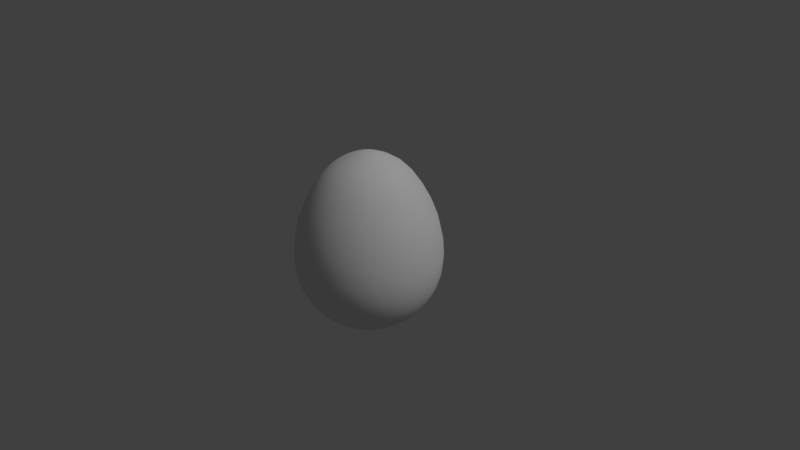 # Source: egg2easter.blend  (saved by Blender 2.79.0; exported with 4.5.12 LTS)
import bpy
from mathutils import Matrix  # noqa: F401  (used for matrix-valued properties, if any)

bpy.ops.wm.read_factory_settings(use_empty=True)
scene = bpy.context.scene
scene.name = 'Scene'

# ---- collections
col_collection_1 = bpy.data.collections.new('Collection 1'); scene.collection.children.link(col_collection_1)

# ---- materials (node trees are filled in below, after node groups)
mat_egg = bpy.data.materials.new('egg')
mat_egg.alpha_threshold = 0.0
mat_egg.use_transparent_shadow = False
mat_egg.roughness = 0.5
mat_egg.specular_intensity = 0.025

# ---- material node trees

# ---- world
world_world = bpy.data.worlds.new('World'); scene.world = world_world
world_world.color = (0.05088, 0.05088, 0.05088)
world_world.use_sun_shadow = False
world_world.sun_shadow_jitter_overblur = 0.0
world_world.cycles.sampling_method = 'MANUAL'

# ---- cameras
cam_camera = bpy.data.cameras.new('Camera')
cam_camera.clip_end = 100.0
cam_camera.lens = 35.0
cam_camera.sensor_width = 32.0
cam_camera.sensor_height = 18.0
cam_camera.ortho_scale = 7.314
cam_camera.dof.focus_distance = 0.0
cam_camera.dof.aperture_fstop = 128.0

# ---- lights
light_lamp = bpy.data.lights.new('Lamp', 'SUN')
light_lamp.transmission_factor = 0.0
light_lamp.cutoff_distance = 30.0
light_lamp.angle = 0.1993
light_lamp.energy = 1.0
light_lamp.shadow_buffer_clip_start = 1.001
light_lamp.shadow_soft_size = 0.1
light_lamp.shadow_cascade_max_distance = 1000.0

# ---- meshes
me_sphere = bpy.data.meshes.new('Sphere')
me_sphere.from_pydata([(0.04882, 0.2454, -0.9493), (0.156, 0.7845, -0.5449), (0.1841, 0.9253, 0.2538), (0.06303, 0.3169, 1.307), (0.1043, 0.5242, -0.8155), (0.1841, 0.9253, -0.1913), (0.156, 0.7845, 0.7324), (0.02441, 0.1227, 1.387), (0.2969, 0.4444, -0.8155), (0.5242, 0.7845, -0.1913), (0.4444, 0.665, 0.7324), (0.06951, 0.104, 1.387), (0.139, 0.2081, -0.9493), (0.4444, 0.665, -0.5449), (0.5242, 0.7845, 0.2538), (0.1795, 0.2686, 1.307), (0.7845, 0.5242, -0.1913), (0.665, 0.4444, 0.7324), (0.104, 0.06951, 1.387), (0.2081, 0.139, -0.9493), (0.665, 0.4444, -0.5449), (0.7845, 0.5242, 0.2538), (0.2686, 0.1795, 1.307), (0.4444, 0.2969, -0.8155), (0.2454, 0.04882, -0.9493), (0.7845, 0.156, -0.5449), (0.9253, 0.1841, 0.2538), (0.3169, 0.06303, 1.307), (0.5242, 0.1043, -0.8155), (0.9253, 0.1841, -0.1913), (0.7845, 0.156, 0.7324), (0.1227, 0.02441, 1.387), (0.9253, -0.1841, 0.2538), (0.3169, -0.06303, 1.307), (0.5242, -0.1043, -0.8155), (0.9253, -0.1841, -0.1913), (0.7845, -0.156, 0.7324), (0.1227, -0.02441, 1.387), (0.2454, -0.04882, -0.9493), (0.7845, -0.156, -0.5449), (0.4444, -0.2969, -0.8155), (0.7845, -0.5242, -0.1913), (0.665, -0.4444, 0.7324), (0.104, -0.06951, 1.387), (0.2081, -0.139, -0.9493), (0.665, -0.4444, -0.5449), (0.7845, -0.5242, 0.2538), (0.2686, -0.1795, 1.307), (0.4444, -0.665, 0.7324), (0.06951, -0.104, 1.387), (0.139, -0.2081, -0.9493), (0.4444, -0.665, -0.5449), (0.5242, -0.7845, 0.2538), (0.1795, -0.2686, 1.307), (0.2969, -0.4444, -0.8155), (0.5242, -0.7845, -0.1913), (0.04882, -0.2454, -0.9493), (0.156, -0.7845, -0.5449), (0.1841, -0.9253, 0.2538), (0.06303, -0.3169, 1.307), (0.1043, -0.5242, -0.8155), (0.1841, -0.9253, -0.1913), (0.156, -0.7845, 0.7324), (0.02441, -0.1227, 1.387), (-0.06303, -0.3169, 1.307), (-0.1043, -0.5242, -0.8155), (-0.1841, -0.9253, -0.1913), (-0.156, -0.7845, 0.7324), (-0.02441, -0.1227, 1.387), (-0.04882, -0.2454, -0.9493), (-0.156, -0.7845, -0.5449), (-0.1841, -0.9253, 0.2538), (-0.2969, -0.4444, -0.8155), (-0.5242, -0.7845, -0.1913), (-0.4444, -0.665, 0.7324), (-0.06951, -0.104, 1.387), (-0.139, -0.2081, -0.9493), (-0.4444, -0.665, -0.5449), (-0.5242, -0.7845, 0.2538), (-0.1795, -0.2686, 1.307), (-0.104, -0.06951, 1.387), (-0.2081, -0.139, -0.9493), (-0.665, -0.4444, -0.5449), (-0.7845, -0.5242, 0.2538), (-0.2686, -0.1795, 1.307), (-0.4444, -0.2969, -0.8155), (-0.7845, -0.5242, -0.1913), (-0.665, -0.4444, 0.7324), (-0.7845, -0.156, -0.5449), (-0.9253, -0.1841, 0.2538), (-0.3169, -0.06303, 1.307), (-0.5242, -0.1043, -0.8155), (-0.9253, -0.1841, -0.1913), (-0.7845, -0.156, 0.7324), (-0.1227, -0.02441, 1.387), (-0.2454, -0.04882, -0.9493), (-0.5242, 0.1043, -0.8155), (-0.9253, 0.1841, -0.1913), (-0.7845, 0.156, 0.7324), (-0.1227, 0.02441, 1.387), (-0.2454, 0.04882, -0.9493), (-0.7845, 0.156, -0.5449), (-0.9253, 0.1841, 0.2538), (-0.3169, 0.06303, 1.307), (-0.7845, 0.5242, -0.1913), (-0.665, 0.4444, 0.7324), (-0.104, 0.06951, 1.387), (-0.2081, 0.139, -0.9493), (-0.665, 0.4444, -0.5449), (-0.7845, 0.5242, 0.2538), (-0.2686, 0.1795, 1.307), (-0.4444, 0.2969, -0.8155), (-0.139, 0.2081, -0.9493), (-0.4444, 0.665, -0.5449), (-0.5242, 0.7845, 0.2538), (-0.1795, 0.2686, 1.307), (-0.2969, 0.4444, -0.8155), (-0.5242, 0.7845, -0.1913), (-0.4444, 0.665, 0.7324), (-0.06951, 0.104, 1.387), (-0.1841, 0.9253, 0.2538), (-0.06303, 0.3169, 1.307), (-0.1043, 0.5242, -0.8155), (-0.1841, 0.9253, -0.1913), (-0.156, 0.7845, 0.7324), (-0.02441, 0.1227, 1.387), (-0.04882, 0.2454, -0.9493), (-0.156, 0.7845, -0.5449), (-0.1124, 0.5649, 1.099), (-0.32, 0.4789, 1.099), (-0.4789, 0.32, 1.099), (-0.5649, 0.1124, 1.099), (-0.5649, -0.1124, 1.099), (-0.4789, -0.32, 1.099), (-0.32, -0.4789, 1.099), (-0.1124, -0.5649, 1.099), (0.1124, -0.5649, 1.099), (0.32, -0.4789, 1.099), (0.4789, -0.32, 1.099), (0.5649, -0.1124, 1.099), (0.5649, 0.1124, 1.099), (0.4789, 0.32, 1.099), (0.32, 0.4789, 1.099), (0.1124, 0.5649, 1.099), (4.843e-08, 0.5761, 1.099), (6.706e-08, 0.8, 0.7324), (7.823e-08, 0.9436, 0.2538), (7.823e-08, 0.9436, -0.1913), (6.706e-08, 0.8, -0.5449), (0.2205, 0.5323, 1.099), (0.3061, 0.7391, 0.7324), (0.3611, 0.8718, 0.2538), (0.3611, 0.8718, -0.1913), (0.3061, 0.7391, -0.5449), (0.2046, 0.4938, -0.8155), (0.1327, 0.6672, -0.6937), (0.1734, 0.8718, -0.3754), (0.1877, 0.9436, 0.01562), (0.1734, 0.8718, 0.5004), (0.1348, 0.6774, 0.9364), (0.04017, 0.2019, 1.36), (0.07721, 0.07721, 1.39), (0.4074, 0.4074, 1.099), (0.5657, 0.5657, 0.7324), (0.6672, 0.6672, 0.2538), (0.6672, 0.6672, -0.1913), (0.5657, 0.5657, -0.5449), (0.378, 0.378, -0.8155), (0.2132, 0.3191, -0.9031), (0.378, 0.5657, -0.6937), (0.4938, 0.7391, -0.3754), (0.5345, 0.8, 0.01562), (0.4938, 0.7391, 0.5004), (0.3837, 0.5743, 0.9364), (0.1144, 0.1712, 1.36), (0.5323, 0.2205, 1.099), (0.7391, 0.3061, 0.7324), (0.8718, 0.3611, 0.2538), (0.8718, 0.3611, -0.1913), (0.7391, 0.3061, -0.5449), (0.4938, 0.2046, -0.8155), (0.7391, 0.4938, -0.3754), (0.8, 0.5345, 0.01562), (0.7391, 0.4938, 0.5004), (0.5743, 0.3837, 0.9364), (0.1712, 0.1144, 1.36), (0.3191, 0.2132, -0.9031), (0.5657, 0.378, -0.6937), (0.5761, 8.754e-08, 1.099), (0.8, 4.47e-08, 0.7324), (0.9436, 1.118e-08, 0.2538), (0.9436, 1.118e-08, -0.1913), (0.8, 4.47e-08, -0.5449), (0.5345, 6.519e-08, -0.8155), (0.3765, 0.07488, -0.9031), (0.6672, 0.1327, -0.6937), (0.8718, 0.1734, -0.3754), (0.9436, 0.1877, 0.01562), (0.8718, 0.1734, 0.5004), (0.6774, 0.1348, 0.9364), (0.2019, 0.04017, 1.36), (0.5323, -0.2205, 1.099), (0.7391, -0.3061, 0.7324), (0.8718, -0.3611, 0.2538), (0.8718, -0.3611, -0.1913), (0.7391, -0.3061, -0.5449), (0.4938, -0.2046, -0.8155), (0.9436, -0.1877, 0.01562), (0.8718, -0.1734, 0.5004), (0.6774, -0.1348, 0.9364), (0.2019, -0.04016, 1.36), (0.3765, -0.07488, -0.9031), (0.6672, -0.1327, -0.6937), (0.8718, -0.1734, -0.3754), (0.4074, -0.4074, 1.099), (0.5657, -0.5657, 0.7324), (0.6672, -0.6672, 0.2538), (0.6672, -0.6672, -0.1913), (0.5657, -0.5657, -0.5449), (0.378, -0.378, -0.8155), (0.3191, -0.2132, -0.9031), (0.5657, -0.378, -0.6937), (0.7391, -0.4938, -0.3754), (0.8, -0.5345, 0.01562), (0.7391, -0.4938, 0.5004), (0.5743, -0.3837, 0.9364), (0.1712, -0.1144, 1.36), (0.2205, -0.5323, 1.099), (0.3061, -0.7391, 0.7324), (0.3611, -0.8718, 0.2538), (0.3611, -0.8718, -0.1913), (0.3061, -0.7391, -0.5449), (0.2046, -0.4938, -0.8155), (0.4938, -0.7391, 0.5004), (0.3837, -0.5743, 0.9364), (0.1144, -0.1712, 1.36), (0.2132, -0.3191, -0.9031), (0.378, -0.5657, -0.6937), (0.4938, -0.7391, -0.3754), (0.5345, -0.8, 0.01562), (-2.049e-07, -0.5761, 1.099), (-2.757e-07, -0.8, 0.7324), (-3.055e-07, -0.9436, 0.2538), (-3.055e-07, -0.9436, -0.1913), (-2.757e-07, -0.8, -0.5449), (-2.086e-07, -0.5345, -0.8155), (0.07488, -0.3765, -0.9031), (0.1327, -0.6672, -0.6937), (0.1734, -0.8718, -0.3754), (0.1877, -0.9436, 0.01562), (0.1734, -0.8718, 0.5004), (0.1348, -0.6774, 0.9364), (0.04017, -0.2019, 1.36), (-0.2205, -0.5323, 1.099), (-0.3061, -0.7391, 0.7324), (-0.3611, -0.8718, 0.2538), (-0.3611, -0.8718, -0.1913), (-0.3061, -0.7391, -0.5449), (-0.2046, -0.4938, -0.8155), (-0.1348, -0.6774, 0.9364), (-0.04017, -0.2019, 1.36), (-0.07488, -0.3765, -0.9031), (-0.1327, -0.6672, -0.6937), (-0.1734, -0.8718, -0.3754), (-0.1877, -0.9436, 0.01562), (-0.1734, -0.8718, 0.5004), (-0.4074, -0.4074, 1.099), (-0.5657, -0.5657, 0.7324), (-0.6672, -0.6672, 0.2538), (-0.6672, -0.6672, -0.1913), (-0.5657, -0.5657, -0.5449), (-0.378, -0.378, -0.8155), (-0.1544, -0.1544, -0.9556), (-0.2132, -0.3191, -0.9031), (-0.378, -0.5657, -0.6937), (-0.4938, -0.7391, -0.3754), (-0.5345, -0.8, 0.01562), (-0.4938, -0.7391, 0.5004), (-0.3837, -0.5743, 0.9364), (-0.1144, -0.1712, 1.36), (-0.5323, -0.2205, 1.099), (-0.7391, -0.3061, 0.7324), (-0.8718, -0.3611, 0.2538), (-0.8718, -0.3611, -0.1913), (-0.7391, -0.3061, -0.5449), (-0.4938, -0.2046, -0.8155), (-0.1712, -0.1144, 1.36), (-0.3191, -0.2132, -0.9031), (-0.5657, -0.378, -0.6937), (-0.7391, -0.4938, -0.3754), (-0.8, -0.5345, 0.01562), (-0.7391, -0.4938, 0.5004), (-0.5743, -0.3837, 0.9364), (-0.5761, 4.135e-07, 1.099), (-0.8, 4.955e-07, 0.7324), (-0.9436, 5.551e-07, 0.2538), (-0.9436, 5.551e-07, -0.1913), (-0.8, 4.955e-07, -0.5449), (-0.5345, 4.042e-07, -0.8155), (-0.6672, -0.1327, -0.6937), (-0.8718, -0.1734, -0.3754), (-0.9436, -0.1877, 0.01562), (-0.8718, -0.1734, 0.5004), (-0.6774, -0.1348, 0.9364), (-0.2019, -0.04016, 1.36), (-0.3765, -0.07488, -0.9031), (-0.5323, 0.2205, 1.099), (-0.7391, 0.3061, 0.7324), (-0.8718, 0.3611, 0.2538), (-0.8718, 0.3611, -0.1913), (-0.7391, 0.3061, -0.5449), (-0.4938, 0.2046, -0.8155), (-0.3765, 0.07488, -0.9031), (-0.6672, 0.1327, -0.6937), (-0.8718, 0.1734, -0.3754), (-0.9436, 0.1877, 0.01562), (-0.8718, 0.1734, 0.5004), (-0.6774, 0.1348, 0.9364), (-0.2019, 0.04017, 1.36), (-0.4074, 0.4074, 1.099), (-0.5657, 0.5657, 0.7324), (-0.6672, 0.6673, 0.2538), (-0.6672, 0.6673, -0.1913), (-0.5657, 0.5657, -0.5449), (-0.378, 0.378, -0.8155), (-0.7391, 0.4938, -0.3754), (-0.8, 0.5345, 0.01562), (-0.7391, 0.4938, 0.5004), (-0.5743, 0.3837, 0.9364), (-0.1712, 0.1144, 1.36), (-0.3191, 0.2132, -0.9031), (-0.5657, 0.378, -0.6937), (-0.2205, 0.5323, 1.099), (-0.3061, 0.7391, 0.7324), (-0.3611, 0.8718, 0.2538), (-0.3611, 0.8718, -0.1913), (-0.3061, 0.7391, -0.5449), (-0.2046, 0.4938, -0.8155), (-0.2132, 0.3191, -0.9031), (-0.378, 0.5657, -0.6937), (-0.4938, 0.7391, -0.3754), (-0.5345, 0.8, 0.01562), (-0.4938, 0.7391, 0.5004), (-0.3837, 0.5743, 0.9364), (-0.1144, 0.1712, 1.36), (-0.07488, 0.3765, -0.9031), (-3.818e-08, 0.1092, 1.39), (1.229e-07, 0.5345, -0.8155), (1.071e-07, 0.2184, -0.9556), (0.04178, 0.1009, 1.39), (0.08357, 0.2018, -0.9556), (0.07488, 0.3765, -0.9031), (0.1544, 0.1544, -0.9556), (0.1009, 0.04178, 1.39), (0.2018, 0.08357, -0.9556), (0.1092, 1.066e-07, 1.39), (0.2184, 9.872e-08, -0.9556), (0.1009, -0.04178, 1.39), (0.2018, -0.08357, -0.9556), (0.07721, -0.07721, 1.39), (0.1544, -0.1544, -0.9556), (0.04178, -0.1009, 1.39), (0.08357, -0.2018, -0.9556), (-6.566e-08, -0.1092, 1.39), (-9.313e-08, -0.2184, -0.9556), (-0.04178, -0.1009, 1.39), (-0.08357, -0.2018, -0.9556), (-0.07721, -0.07721, 1.39), (-0.1009, -0.04178, 1.39), (-0.2018, -0.08357, -0.9556), (-0.1092, 1.406e-07, 1.39), (-0.2184, 2.58e-07, -0.9556), (-0.1009, 0.04178, 1.39), (-0.2018, 0.08357, -0.9556), (-0.07721, 0.07721, 1.39), (-0.1544, 0.1544, -0.9556), (-0.04178, 0.1009, 1.39), (-0.08357, 0.2018, -0.9556), (-0.1877, 0.9436, 0.01562), (-0.1734, 0.8718, 0.5004), (-0.1348, 0.6774, 0.9364), (-0.04017, 0.2019, 1.36), (-0.1327, 0.6672, -0.6937), (-0.1734, 0.8718, -0.3754), (2.235e-08, 0.3231, 1.307), (0.1237, 0.2985, 1.307), (0.2285, 0.2285, 1.307), (0.2985, 0.1237, 1.307), (0.3231, 1.285e-07, 1.307), (0.2985, -0.1237, 1.307), (0.2285, -0.2285, 1.307), (0.1237, -0.2985, 1.307), (-9.313e-08, -0.3231, 1.307), (-0.1237, -0.2985, 1.307), (-0.2285, -0.2285, 1.307), (-0.2985, -0.1237, 1.307), (-0.3231, 2.794e-07, 1.307), (-0.2985, 0.1237, 1.307), (-0.2285, 0.2285, 1.307), (-0.1237, 0.2985, 1.307), (-0.08857, 0.4453, 1.222), (-0.2522, 0.3775, 1.222), (-0.3775, 0.2522, 1.222), (-0.4453, 0.08857, 1.222), (-0.4453, -0.08857, 1.222), (-0.3775, -0.2522, 1.222), (-0.2522, -0.3775, 1.222), (-0.08857, -0.4453, 1.222), (0.08857, -0.4453, 1.222), (0.2522, -0.3775, 1.222), (0.3775, -0.2522, 1.222), (0.4453, -0.08857, 1.222), (0.4453, 0.08857, 1.222), (0.3775, 0.2522, 1.222), (0.2522, 0.3775, 1.222), (0.08857, 0.4453, 1.222), (5.351e-10, 0.2019, 1.361), (5.867e-08, 0.6908, 0.9364), (7.078e-08, 0.8891, 0.5004), (8.196e-08, 0.9623, 0.01562), (7.078e-08, 0.8891, -0.3754), (7.637e-08, 0.6805, -0.6937), (0.07728, 0.1866, 1.361), (0.2644, 0.6383, 0.9364), (0.3402, 0.8214, 0.5004), (0.3683, 0.8891, 0.01562), (0.3402, 0.8214, -0.3754), (0.2604, 0.6287, -0.6937), (0.1439, 0.3473, -0.9047), (-9.549e-08, 5.68e-08, 1.408), (0.1428, 0.1428, 1.361), (0.4885, 0.4885, 0.9364), (0.6287, 0.6287, 0.5004), (0.6805, 0.6805, 0.01562), (0.6287, 0.6287, -0.3754), (0.4812, 0.4812, -0.6937), (0.2658, 0.2658, -0.9047), (0.1866, 0.07728, 1.361), (0.6383, 0.2644, 0.9364), (0.8214, 0.3402, 0.5004), (0.8891, 0.3683, 0.01562), (0.8214, 0.3402, -0.3754), (0.6287, 0.2604, -0.6937), (0.3473, 0.1439, -0.9047), (0.2019, 1.346e-07, 1.361), (0.6908, 6.861e-08, 0.9364), (0.8891, 2.065e-08, 0.5004), (0.9623, 1.133e-08, 0.01562), (0.8891, 2.065e-08, -0.3754), (0.6804, 6.349e-08, -0.6937), (0.3759, 7.106e-08, -0.9047), (0.1866, -0.07728, 1.361), (0.6383, -0.2644, 0.9364), (0.8214, -0.3402, 0.5004), (0.8891, -0.3683, 0.01562), (0.8214, -0.3402, -0.3754), (0.6287, -0.2604, -0.6937), (0.3473, -0.1439, -0.9047), (0.1428, -0.1428, 1.361), (0.4885, -0.4885, 0.9364), (0.6287, -0.6287, 0.5004), (0.6804, -0.6804, 0.01562), (0.6287, -0.6287, -0.3754), (0.4812, -0.4812, -0.6937), (0.2658, -0.2658, -0.9047), (0.07728, -0.1866, 1.361), (0.2644, -0.6383, 0.9364), (0.3402, -0.8214, 0.5004), (0.3683, -0.8891, 0.01562), (0.3402, -0.8214, -0.3754), (0.2604, -0.6287, -0.6937), (0.1439, -0.3473, -0.9047), (-5.79e-08, -0.2019, 1.361), (-2.491e-07, -0.6908, 0.9364), (-2.906e-07, -0.8891, 0.5004), (-3.12e-07, -0.9623, 0.01562), (-2.906e-07, -0.8891, -0.3754), (-2.496e-07, -0.6804, -0.6937), (-1.542e-07, -0.3759, -0.9047), (-0.07728, -0.1866, 1.361), (-0.2644, -0.6383, 0.9364), (-0.3402, -0.8214, 0.5004), (-0.3683, -0.8891, 0.01562), (-0.3402, -0.8214, -0.3754), (-0.2604, -0.6287, -0.6937), (-0.1439, -0.3473, -0.9047), (-0.1428, -0.1428, 1.361), (-0.4885, -0.4885, 0.9364), (-0.6287, -0.6287, 0.5004), (-0.6805, -0.6804, 0.01562), (-0.6287, -0.6287, -0.3754), (-0.4812, -0.4812, -0.6937), (-0.2658, -0.2658, -0.9047), (-1.601e-10, 1.535e-07, -0.9921), (-0.1866, -0.07728, 1.361), (-0.6383, -0.2644, 0.9364), (-0.8214, -0.3402, 0.5004), (-0.8891, -0.3683, 0.01562), (-0.8214, -0.3402, -0.3754), (-0.6287, -0.2604, -0.6937), (-0.3473, -0.1439, -0.9047), (-0.2019, 2.095e-07, 1.361), (-0.6908, 4.654e-07, 0.9364), (-0.8891, 5.17e-07, 0.5004), (-0.9623, 5.739e-07, 0.01562), (-0.8891, 5.17e-07, -0.3754), (-0.6804, 4.64e-07, -0.6937), (-0.3759, 3.328e-07, -0.9047), (-0.1866, 0.07728, 1.361), (-0.6383, 0.2644, 0.9364), (-0.8214, 0.3402, 0.5004), (-0.8891, 0.3683, 0.01562), (-0.8214, 0.3402, -0.3754), (-0.6287, 0.2604, -0.6937), (-0.3473, 0.1439, -0.9047), (-0.1428, 0.1428, 1.361), (-0.4885, 0.4885, 0.9364), (-0.6287, 0.6287, 0.5004), (-0.6804, 0.6805, 0.01562), (-0.6287, 0.6287, -0.3754), (-0.4812, 0.4812, -0.6937), (-0.2658, 0.2658, -0.9047), (-0.07728, 0.1866, 1.361), (-0.2644, 0.6383, 0.9364), (-0.3402, 0.8214, 0.5004), (-0.3683, 0.8891, 0.01562), (-0.3402, 0.8214, -0.3754), (-0.2604, 0.6287, -0.6937), (-0.1439, 0.3473, -0.9047), (1.516e-07, 0.3759, -0.9047), (3.595e-08, 0.4541, 1.222), (0.1738, 0.4195, 1.222), (0.3211, 0.3211, 1.222), (0.4195, 0.1738, 1.222), (0.4541, 1.055e-07, 1.222), (0.4195, -0.1738, 1.222), (0.3211, -0.3211, 1.222), (0.1738, -0.4195, 1.222), (-1.495e-07, -0.4541, 1.222), (-0.1738, -0.4195, 1.222), (-0.3211, -0.3211, 1.222), (-0.4195, -0.1738, 1.222), (-0.4541, 3.478e-07, 1.222), (-0.4195, 0.1738, 1.222), (-0.3211, 0.3211, 1.222), (-0.1738, 0.4195, 1.222)], [], [(0, 350, 493, 348), (0, 348, 529, 351), (0, 351, 428, 350), (1, 155, 421, 148), (1, 148, 420, 156), (1, 156, 426, 153), (1, 153, 427, 155), (2, 157, 419, 146), (2, 146, 418, 158), (2, 158, 424, 151), (2, 151, 425, 157), (3, 415, 530, 384), (3, 384, 416, 160), (3, 160, 422, 385), (3, 385, 531, 415), (4, 351, 529, 347), (4, 347, 421, 155), (4, 155, 427, 154), (4, 154, 428, 351), (5, 156, 420, 147), (5, 147, 419, 157), (5, 157, 425, 152), (5, 152, 426, 156), (6, 158, 418, 145), (6, 145, 417, 159), (6, 159, 423, 150), (6, 150, 424, 158), (7, 160, 416, 346), (7, 346, 429, 349), (7, 349, 422, 160), (8, 168, 428, 154), (8, 154, 427, 169), (8, 169, 435, 167), (8, 167, 436, 168), (9, 170, 426, 152), (9, 152, 425, 171), (9, 171, 433, 165), (9, 165, 434, 170), (10, 172, 424, 150), (10, 150, 423, 173), (10, 173, 431, 163), (10, 163, 432, 172), (11, 174, 422, 349), (11, 349, 429, 161), (11, 161, 430, 174), (12, 352, 493, 350), (12, 350, 428, 168), (12, 168, 436, 352), (13, 169, 427, 153), (13, 153, 426, 170), (13, 170, 434, 166), (13, 166, 435, 169), (14, 171, 425, 151), (14, 151, 424, 172), (14, 172, 432, 164), (14, 164, 433, 171), (15, 414, 531, 385), (15, 385, 422, 174), (15, 174, 430, 386), (15, 386, 532, 414), (16, 181, 434, 165), (16, 165, 433, 182), (16, 182, 440, 178), (16, 178, 441, 181), (17, 183, 432, 163), (17, 163, 431, 184), (17, 184, 438, 176), (17, 176, 439, 183), (18, 185, 430, 161), (18, 161, 429, 353), (18, 353, 437, 185), (19, 354, 493, 352), (19, 352, 436, 186), (19, 186, 443, 354), (20, 187, 435, 166), (20, 166, 434, 181), (20, 181, 441, 179), (20, 179, 442, 187), (21, 182, 433, 164), (21, 164, 432, 183), (21, 183, 439, 177), (21, 177, 440, 182), (22, 413, 532, 386), (22, 386, 430, 185), (22, 185, 437, 387), (22, 387, 533, 413), (23, 186, 436, 167), (23, 167, 435, 187), (23, 187, 442, 180), (23, 180, 443, 186), (24, 356, 493, 354), (24, 354, 443, 194), (24, 194, 450, 356), (25, 195, 442, 179), (25, 179, 441, 196), (25, 196, 448, 192), (25, 192, 449, 195), (26, 197, 440, 177), (26, 177, 439, 198), (26, 198, 446, 190), (26, 190, 447, 197), (27, 412, 533, 387), (27, 387, 437, 200), (27, 200, 444, 388), (27, 388, 534, 412), (28, 194, 443, 180), (28, 180, 442, 195), (28, 195, 449, 193), (28, 193, 450, 194), (29, 196, 441, 178), (29, 178, 440, 197), (29, 197, 447, 191), (29, 191, 448, 196), (30, 198, 439, 176), (30, 176, 438, 199), (30, 199, 445, 189), (30, 189, 446, 198), (31, 200, 437, 353), (31, 353, 429, 355), (31, 355, 444, 200), (32, 207, 447, 190), (32, 190, 446, 208), (32, 208, 453, 203), (32, 203, 454, 207), (33, 411, 534, 388), (33, 388, 444, 210), (33, 210, 451, 389), (33, 389, 535, 411), (34, 211, 450, 193), (34, 193, 449, 212), (34, 212, 456, 206), (34, 206, 457, 211), (35, 213, 448, 191), (35, 191, 447, 207), (35, 207, 454, 204), (35, 204, 455, 213), (36, 208, 446, 189), (36, 189, 445, 209), (36, 209, 452, 202), (36, 202, 453, 208), (37, 210, 444, 355), (37, 355, 429, 357), (37, 357, 451, 210), (38, 358, 493, 356), (38, 356, 450, 211), (38, 211, 457, 358), (39, 212, 449, 192), (39, 192, 448, 213), (39, 213, 455, 205), (39, 205, 456, 212), (40, 220, 457, 206), (40, 206, 456, 221), (40, 221, 463, 219), (40, 219, 464, 220), (41, 222, 455, 204), (41, 204, 454, 223), (41, 223, 461, 217), (41, 217, 462, 222), (42, 224, 453, 202), (42, 202, 452, 225), (42, 225, 459, 215), (42, 215, 460, 224), (43, 226, 451, 357), (43, 357, 429, 359), (43, 359, 458, 226), (44, 360, 493, 358), (44, 358, 457, 220), (44, 220, 464, 360), (45, 221, 456, 205), (45, 205, 455, 222), (45, 222, 462, 218), (45, 218, 463, 221), (46, 223, 454, 203), (46, 203, 453, 224), (46, 224, 460, 216), (46, 216, 461, 223), (47, 410, 535, 389), (47, 389, 451, 226), (47, 226, 458, 390), (47, 390, 536, 410), (48, 233, 460, 215), (48, 215, 459, 234), (48, 234, 466, 228), (48, 228, 467, 233), (49, 235, 458, 359), (49, 359, 429, 361), (49, 361, 465, 235), (50, 362, 493, 360), (50, 360, 464, 236), (50, 236, 471, 362), (51, 237, 463, 218), (51, 218, 462, 238), (51, 238, 469, 231), (51, 231, 470, 237), (52, 239, 461, 216), (52, 216, 460, 233), (52, 233, 467, 229), (52, 229, 468, 239), (53, 409, 536, 390), (53, 390, 458, 235), (53, 235, 465, 391), (53, 391, 537, 409), (54, 236, 464, 219), (54, 219, 463, 237), (54, 237, 470, 232), (54, 232, 471, 236), (55, 238, 462, 217), (55, 217, 461, 239), (55, 239, 468, 230), (55, 230, 469, 238), (56, 364, 493, 362), (56, 362, 471, 246), (56, 246, 478, 364), (57, 247, 470, 231), (57, 231, 469, 248), (57, 248, 476, 244), (57, 244, 477, 247), (58, 249, 468, 229), (58, 229, 467, 250), (58, 250, 474, 242), (58, 242, 475, 249), (59, 408, 537, 391), (59, 391, 465, 252), (59, 252, 472, 392), (59, 392, 538, 408), (60, 246, 471, 232), (60, 232, 470, 247), (60, 247, 477, 245), (60, 245, 478, 246), (61, 248, 469, 230), (61, 230, 468, 249), (61, 249, 475, 243), (61, 243, 476, 248), (62, 250, 467, 228), (62, 228, 466, 251), (62, 251, 473, 241), (62, 241, 474, 250), (63, 252, 465, 361), (63, 361, 429, 363), (63, 363, 472, 252), (64, 407, 538, 392), (64, 392, 472, 260), (64, 260, 479, 393), (64, 393, 539, 407), (65, 261, 478, 245), (65, 245, 477, 262), (65, 262, 484, 258), (65, 258, 485, 261), (66, 263, 476, 243), (66, 243, 475, 264), (66, 264, 482, 256), (66, 256, 483, 263), (67, 265, 474, 241), (67, 241, 473, 259), (67, 259, 480, 254), (67, 254, 481, 265), (68, 260, 472, 363), (68, 363, 429, 365), (68, 365, 479, 260), (69, 366, 493, 364), (69, 364, 478, 261), (69, 261, 485, 366), (70, 262, 477, 244), (70, 244, 476, 263), (70, 263, 483, 257), (70, 257, 484, 262), (71, 264, 475, 242), (71, 242, 474, 265), (71, 265, 481, 255), (71, 255, 482, 264), (72, 273, 485, 258), (72, 258, 484, 274), (72, 274, 491, 271), (72, 271, 492, 273), (73, 275, 483, 256), (73, 256, 482, 276), (73, 276, 489, 269), (73, 269, 490, 275), (74, 277, 481, 254), (74, 254, 480, 278), (74, 278, 487, 267), (74, 267, 488, 277), (75, 279, 479, 365), (75, 365, 429, 367), (75, 367, 486, 279), (76, 272, 493, 366), (76, 366, 485, 273), (76, 273, 492, 272), (77, 274, 484, 257), (77, 257, 483, 275), (77, 275, 490, 270), (77, 270, 491, 274), (78, 276, 482, 255), (78, 255, 481, 277), (78, 277, 488, 268), (78, 268, 489, 276), (79, 406, 539, 393), (79, 393, 479, 279), (79, 279, 486, 394), (79, 394, 540, 406), (80, 286, 486, 367), (80, 367, 429, 368), (80, 368, 494, 286), (81, 369, 493, 272), (81, 272, 492, 287), (81, 287, 500, 369), (82, 288, 491, 270), (82, 270, 490, 289), (82, 289, 498, 284), (82, 284, 499, 288), (83, 290, 489, 268), (83, 268, 488, 291), (83, 291, 496, 282), (83, 282, 497, 290), (84, 405, 540, 394), (84, 394, 486, 286), (84, 286, 494, 395), (84, 395, 541, 405), (85, 287, 492, 271), (85, 271, 491, 288), (85, 288, 499, 285), (85, 285, 500, 287), (86, 289, 490, 269), (86, 269, 489, 290), (86, 290, 497, 283), (86, 283, 498, 289), (87, 291, 488, 267), (87, 267, 487, 292), (87, 292, 495, 281), (87, 281, 496, 291), (88, 299, 499, 284), (88, 284, 498, 300), (88, 300, 505, 297), (88, 297, 506, 299), (89, 301, 497, 282), (89, 282, 496, 302), (89, 302, 503, 295), (89, 295, 504, 301), (90, 404, 541, 395), (90, 395, 494, 304), (90, 304, 501, 396), (90, 396, 542, 404), (91, 305, 500, 285), (91, 285, 499, 299), (91, 299, 506, 298), (91, 298, 507, 305), (92, 300, 498, 283), (92, 283, 497, 301), (92, 301, 504, 296), (92, 296, 505, 300), (93, 302, 496, 281), (93, 281, 495, 303), (93, 303, 502, 294), (93, 294, 503, 302), (94, 304, 494, 368), (94, 368, 429, 370), (94, 370, 501, 304), (95, 371, 493, 369), (95, 369, 500, 305), (95, 305, 507, 371), (96, 312, 507, 298), (96, 298, 506, 313), (96, 313, 513, 311), (96, 311, 514, 312), (97, 314, 505, 296), (97, 296, 504, 315), (97, 315, 511, 309), (97, 309, 512, 314), (98, 316, 503, 294), (98, 294, 502, 317), (98, 317, 509, 307), (98, 307, 510, 316), (99, 318, 501, 370), (99, 370, 429, 372), (99, 372, 508, 318), (100, 373, 493, 371), (100, 371, 507, 312), (100, 312, 514, 373), (101, 313, 506, 297), (101, 297, 505, 314), (101, 314, 512, 310), (101, 310, 513, 313), (102, 315, 504, 295), (102, 295, 503, 316), (102, 316, 510, 308), (102, 308, 511, 315), (103, 403, 542, 396), (103, 396, 501, 318), (103, 318, 508, 397), (103, 397, 543, 403), (104, 325, 512, 309), (104, 309, 511, 326), (104, 326, 518, 322), (104, 322, 519, 325), (105, 327, 510, 307), (105, 307, 509, 328), (105, 328, 516, 320), (105, 320, 517, 327), (106, 329, 508, 372), (106, 372, 429, 374), (106, 374, 515, 329), (107, 375, 493, 373), (107, 373, 514, 330), (107, 330, 521, 375), (108, 331, 513, 310), (108, 310, 512, 325), (108, 325, 519, 323), (108, 323, 520, 331), (109, 326, 511, 308), (109, 308, 510, 327), (109, 327, 517, 321), (109, 321, 518, 326), (110, 402, 543, 397), (110, 397, 508, 329), (110, 329, 515, 398), (110, 398, 544, 402), (111, 330, 514, 311), (111, 311, 513, 331), (111, 331, 520, 324), (111, 324, 521, 330), (112, 377, 493, 375), (112, 375, 521, 338), (112, 338, 528, 377), (113, 339, 520, 323), (113, 323, 519, 340), (113, 340, 526, 336), (113, 336, 527, 339), (114, 341, 518, 321), (114, 321, 517, 342), (114, 342, 524, 334), (114, 334, 525, 341), (115, 401, 544, 398), (115, 398, 515, 344), (115, 344, 522, 399), (115, 399, 545, 401), (116, 338, 521, 324), (116, 324, 520, 339), (116, 339, 527, 337), (116, 337, 528, 338), (117, 340, 519, 322), (117, 322, 518, 341), (117, 341, 525, 335), (117, 335, 526, 340), (118, 342, 517, 320), (118, 320, 516, 343), (118, 343, 523, 333), (118, 333, 524, 342), (119, 344, 515, 374), (119, 374, 429, 376), (119, 376, 522, 344), (120, 378, 525, 334), (120, 334, 524, 379), (120, 379, 418, 146), (120, 146, 419, 378), (121, 400, 545, 399), (121, 399, 522, 381), (121, 381, 416, 384), (121, 384, 530, 400), (122, 345, 528, 337), (122, 337, 527, 382), (122, 382, 421, 347), (122, 347, 529, 345), (123, 383, 526, 335), (123, 335, 525, 378), (123, 378, 419, 147), (123, 147, 420, 383), (124, 379, 524, 333), (124, 333, 523, 380), (124, 380, 417, 145), (124, 145, 418, 379), (125, 381, 522, 376), (125, 376, 429, 346), (125, 346, 416, 381), (126, 348, 493, 377), (126, 377, 528, 345), (126, 345, 529, 348), (127, 382, 527, 336), (127, 336, 526, 383), (127, 383, 420, 148), (127, 148, 421, 382), (128, 380, 523, 332), (128, 332, 545, 400), (128, 400, 530, 144), (128, 144, 417, 380), (129, 343, 516, 319), (129, 319, 544, 401), (129, 401, 545, 332), (129, 332, 523, 343), (130, 328, 509, 306), (130, 306, 543, 402), (130, 402, 544, 319), (130, 319, 516, 328), (131, 317, 502, 293), (131, 293, 542, 403), (131, 403, 543, 306), (131, 306, 509, 317), (132, 303, 495, 280), (132, 280, 541, 404), (132, 404, 542, 293), (132, 293, 502, 303), (133, 292, 487, 266), (133, 266, 540, 405), (133, 405, 541, 280), (133, 280, 495, 292), (134, 278, 480, 253), (134, 253, 539, 406), (134, 406, 540, 266), (134, 266, 487, 278), (135, 259, 473, 240), (135, 240, 538, 407), (135, 407, 539, 253), (135, 253, 480, 259), (136, 251, 466, 227), (136, 227, 537, 408), (136, 408, 538, 240), (136, 240, 473, 251), (137, 234, 459, 214), (137, 214, 536, 409), (137, 409, 537, 227), (137, 227, 466, 234), (138, 225, 452, 201), (138, 201, 535, 410), (138, 410, 536, 214), (138, 214, 459, 225), (139, 209, 445, 188), (139, 188, 534, 411), (139, 411, 535, 201), (139, 201, 452, 209), (140, 199, 438, 175), (140, 175, 533, 412), (140, 412, 534, 188), (140, 188, 445, 199), (141, 184, 431, 162), (141, 162, 532, 413), (141, 413, 533, 175), (141, 175, 438, 184), (142, 173, 423, 149), (142, 149, 531, 414), (142, 414, 532, 162), (142, 162, 431, 173), (143, 159, 417, 144), (143, 144, 530, 415), (143, 415, 531, 149), (143, 149, 423, 159)])
me_sphere.polygons.foreach_set('use_smooth', [True] * 544)
_uv = me_sphere.uv_layers.new(name='UVMap')
_uv.uv.foreach_set('vector', [0.9494, 0.05308, 0.9351, 0.06141, 0.8924, 0.05308, 0.9351, 0.04474, 0.9494, 0.05308, 0.9351, 0.04474, 0.9779, 0.03641, 0.9779, 0.05308, 0.9494, 0.05308, 0.9779, 0.05308, 0.9779, 0.06974, 0.9351, 0.06141, 0.658, 0.7063, 0.6147, 0.7063, 0.6147, 0.6755, 0.658, 0.6707, 0.658, 0.7063, 0.658, 0.6707, 0.7013, 0.666, 0.7013, 0.7063, 0.658, 0.7063, 0.7013, 0.7063, 0.7013, 0.7465, 0.658, 0.7418, 0.658, 0.7063, 0.658, 0.7418, 0.6147, 0.7371, 0.6147, 0.7063, 0.1337, 0.0583, 0.1337, 0.001026, 0.1773, 0.001026, 0.1756, 0.0583, 0.1337, 0.0583, 0.1756, 0.0583, 0.174, 0.1156, 0.1337, 0.1156, 0.1337, 0.0583, 0.1337, 0.1156, 0.0935, 0.1156, 0.09184, 0.0583, 0.1337, 0.0583, 0.09184, 0.0583, 0.09018, 0.001026, 0.1337, 0.001026, 0.138, 0.3845, 0.138, 0.3508, 0.1584, 0.3508, 0.1523, 0.3845, 0.138, 0.3845, 0.1523, 0.3845, 0.1463, 0.4182, 0.138, 0.4182, 0.138, 0.3845, 0.138, 0.4182, 0.1297, 0.4182, 0.1236, 0.3845, 0.138, 0.3845, 0.1236, 0.3845, 0.1176, 0.3508, 0.138, 0.3508, 0.7959, 0.044, 0.7959, 0.001026, 0.8126, 0.001026, 0.8196, 0.044, 0.7959, 0.044, 0.8196, 0.044, 0.8267, 0.08698, 0.7959, 0.08698, 0.7959, 0.044, 0.7959, 0.08698, 0.7651, 0.08698, 0.7722, 0.044, 0.7959, 0.044, 0.7722, 0.044, 0.7792, 0.001026, 0.7959, 0.001026, 0.6212, 0.3944, 0.6212, 0.3508, 0.6614, 0.3508, 0.663, 0.3944, 0.6212, 0.3944, 0.663, 0.3944, 0.6647, 0.4379, 0.6212, 0.4379, 0.6212, 0.3944, 0.6212, 0.4379, 0.5776, 0.4379, 0.5793, 0.3944, 0.6212, 0.3944, 0.5793, 0.3944, 0.5809, 0.3508, 0.6212, 0.3508, 0.4253, 0.1731, 0.4253, 0.1176, 0.4656, 0.1176, 0.4609, 0.1731, 0.4253, 0.1731, 0.4609, 0.1731, 0.4561, 0.2286, 0.4253, 0.2286, 0.4253, 0.1731, 0.4253, 0.2286, 0.3945, 0.2286, 0.3898, 0.1731, 0.4253, 0.1731, 0.3898, 0.1731, 0.3851, 0.1176, 0.4253, 0.1176, 0.3421, 0.1011, 0.3561, 0.09836, 0.3577, 0.1065, 0.3359, 0.1065, 0.3421, 0.1011, 0.3359, 0.1065, 0.3141, 0.1065, 0.3343, 0.09836, 0.3421, 0.1011, 0.3343, 0.09836, 0.3545, 0.09018, 0.3561, 0.09836, 0.1449, 0.483, 0.1449, 0.44, 0.1615, 0.44, 0.1686, 0.483, 0.1449, 0.483, 0.1686, 0.483, 0.1757, 0.5259, 0.1449, 0.5259, 0.1449, 0.483, 0.1449, 0.5259, 0.1141, 0.5259, 0.1211, 0.483, 0.1449, 0.483, 0.1211, 0.483, 0.1282, 0.44, 0.1449, 0.44, 0.6762, 0.2742, 0.6762, 0.2307, 0.7165, 0.2307, 0.7181, 0.2742, 0.6762, 0.2742, 0.7181, 0.2742, 0.7198, 0.3177, 0.6762, 0.3177, 0.6762, 0.2742, 0.6762, 0.3177, 0.6327, 0.3177, 0.6343, 0.2742, 0.6762, 0.2742, 0.6343, 0.2742, 0.636, 0.2307, 0.6762, 0.2307, 0.5353, 0.4063, 0.5353, 0.3508, 0.5755, 0.3508, 0.5708, 0.4063, 0.5353, 0.4063, 0.5708, 0.4063, 0.5661, 0.4618, 0.5353, 0.4618, 0.5353, 0.4063, 0.5353, 0.4618, 0.5045, 0.4618, 0.4998, 0.4063, 0.5353, 0.4063, 0.4998, 0.4063, 0.4951, 0.3508, 0.5353, 0.3508, 0.5022, 0.09446, 0.5162, 0.09173, 0.5178, 0.09991, 0.496, 0.09991, 0.5022, 0.09446, 0.496, 0.09991, 0.4743, 0.09991, 0.4944, 0.09173, 0.5022, 0.09446, 0.4944, 0.09173, 0.5146, 0.08355, 0.5162, 0.09173, 0.9239, 0.3367, 0.9116, 0.3476, 0.868, 0.3476, 0.9084, 0.3313, 0.9239, 0.3367, 0.9084, 0.3313, 0.9487, 0.3149, 0.9519, 0.3313, 0.9239, 0.3367, 0.9519, 0.3313, 0.9551, 0.3476, 0.9116, 0.3476, 0.7197, 0.04126, 0.6765, 0.04126, 0.6765, 0.01047, 0.7197, 0.005747, 0.7197, 0.04126, 0.7197, 0.005747, 0.763, 0.001026, 0.763, 0.04126, 0.7197, 0.04126, 0.763, 0.04126, 0.763, 0.0815, 0.7197, 0.07678, 0.7197, 0.04126, 0.7197, 0.07678, 0.6765, 0.07206, 0.6765, 0.04126, 0.1337, 0.2915, 0.1337, 0.2342, 0.1773, 0.2342, 0.1756, 0.2915, 0.1337, 0.2915, 0.1756, 0.2915, 0.174, 0.3488, 0.1337, 0.3488, 0.1337, 0.2915, 0.1337, 0.3488, 0.0935, 0.3488, 0.09184, 0.2915, 0.1337, 0.2915, 0.09184, 0.2915, 0.09018, 0.2342, 0.1337, 0.2342, 0.9219, 0.3845, 0.9219, 0.3508, 0.9423, 0.3508, 0.9363, 0.3845, 0.9219, 0.3845, 0.9363, 0.3845, 0.9303, 0.4182, 0.9219, 0.4182, 0.9219, 0.3845, 0.9219, 0.4182, 0.9136, 0.4182, 0.9076, 0.3845, 0.9219, 0.3845, 0.9076, 0.3845, 0.9016, 0.3508, 0.9219, 0.3508, 0.5691, 0.6204, 0.5691, 0.5769, 0.6094, 0.5769, 0.611, 0.6204, 0.5691, 0.6204, 0.611, 0.6204, 0.6127, 0.664, 0.5691, 0.664, 0.5691, 0.6204, 0.5691, 0.664, 0.5256, 0.664, 0.5272, 0.6204, 0.5691, 0.6204, 0.5272, 0.6204, 0.5289, 0.5769, 0.5691, 0.5769, 0.4253, 0.2862, 0.4253, 0.2307, 0.4656, 0.2307, 0.4609, 0.2862, 0.4253, 0.2862, 0.4609, 0.2862, 0.4561, 0.3417, 0.4253, 0.3417, 0.4253, 0.2862, 0.4253, 0.3417, 0.3945, 0.3417, 0.3898, 0.2862, 0.4253, 0.2862, 0.3898, 0.2862, 0.3851, 0.2307, 0.4253, 0.2307, 0.6823, 0.5614, 0.6965, 0.5614, 0.6965, 0.5697, 0.6751, 0.5655, 0.6823, 0.5614, 0.6751, 0.5655, 0.6537, 0.5614, 0.6751, 0.5572, 0.6823, 0.5614, 0.6751, 0.5572, 0.6965, 0.553, 0.6965, 0.5614, 0.1461, 0.9258, 0.1337, 0.9367, 0.09018, 0.9367, 0.1305, 0.9203, 0.1461, 0.9258, 0.1305, 0.9203, 0.1709, 0.904, 0.1741, 0.9203, 0.1461, 0.9258, 0.1741, 0.9203, 0.1773, 0.9367, 0.1337, 0.9367, 0.7374, 0.5072, 0.7374, 0.4639, 0.7682, 0.4639, 0.773, 0.5072, 0.7374, 0.5072, 0.773, 0.5072, 0.7777, 0.5505, 0.7374, 0.5505, 0.7374, 0.5072, 0.7374, 0.5505, 0.6972, 0.5505, 0.7019, 0.5072, 0.7374, 0.5072, 0.7019, 0.5072, 0.7066, 0.4639, 0.7374, 0.4639, 0.04458, 0.1749, 0.04458, 0.1176, 0.08813, 0.1176, 0.08647, 0.1749, 0.04458, 0.1749, 0.08647, 0.1749, 0.08481, 0.2322, 0.04458, 0.2322, 0.04458, 0.1749, 0.04458, 0.2322, 0.004341, 0.2322, 0.002684, 0.1749, 0.04458, 0.1749, 0.002684, 0.1749, 0.001026, 0.1176, 0.04458, 0.1176, 0.9261, 0.09216, 0.9598, 0.09216, 0.9598, 0.1125, 0.9261, 0.1065, 0.9261, 0.09216, 0.9261, 0.1065, 0.8924, 0.1005, 0.8924, 0.09216, 0.9261, 0.09216, 0.8924, 0.09216, 0.8924, 0.08382, 0.9261, 0.07781, 0.9261, 0.09216, 0.9261, 0.07781, 0.9598, 0.0718, 0.9598, 0.09216, 0.3389, 0.8445, 0.2959, 0.8445, 0.2959, 0.8279, 0.3389, 0.8208, 0.3389, 0.8445, 0.3389, 0.8208, 0.3819, 0.8138, 0.3819, 0.8445, 0.3389, 0.8445, 0.3819, 0.8445, 0.3819, 0.8753, 0.3389, 0.8683, 0.3389, 0.8445, 0.3389, 0.8683, 0.2959, 0.8612, 0.2959, 0.8445, 0.556, 0.9139, 0.5404, 0.9194, 0.5001, 0.903, 0.5436, 0.903, 0.556, 0.9139, 0.5436, 0.903, 0.5872, 0.903, 0.584, 0.9194, 0.556, 0.9139, 0.584, 0.9194, 0.5808, 0.9357, 0.5404, 0.9194, 0.2196, 0.7717, 0.2196, 0.7284, 0.2504, 0.7284, 0.2551, 0.7717, 0.2196, 0.7717, 0.2551, 0.7717, 0.2598, 0.815, 0.2196, 0.815, 0.2196, 0.7717, 0.2196, 0.815, 0.1793, 0.815, 0.1841, 0.7717, 0.2196, 0.7717, 0.1841, 0.7717, 0.1888, 0.7284, 0.2196, 0.7284, 0.3395, 0.2915, 0.3395, 0.2342, 0.383, 0.2342, 0.3814, 0.2915, 0.3395, 0.2915, 0.3814, 0.2915, 0.3797, 0.3488, 0.3395, 0.3488, 0.3395, 0.2915, 0.3395, 0.3488, 0.2993, 0.3488, 0.2976, 0.2915, 0.3395, 0.2915, 0.2976, 0.2915, 0.2959, 0.2342, 0.3395, 0.2342, 0.9407, 0.5537, 0.9744, 0.5537, 0.9744, 0.574, 0.9407, 0.568, 0.9407, 0.5537, 0.9407, 0.568, 0.907, 0.562, 0.907, 0.5537, 0.9407, 0.5537, 0.907, 0.5537, 0.907, 0.5454, 0.9407, 0.5393, 0.9407, 0.5537, 0.9407, 0.5393, 0.9744, 0.5333, 0.9744, 0.5537, 0.132, 0.8075, 0.08903, 0.8075, 0.08903, 0.7908, 0.132, 0.7837, 0.132, 0.8075, 0.132, 0.7837, 0.175, 0.7767, 0.175, 0.8075, 0.132, 0.8075, 0.175, 0.8075, 0.175, 0.8383, 0.132, 0.8312, 0.132, 0.8075, 0.132, 0.8312, 0.08903, 0.8241, 0.08903, 0.8075, 0.3395, 0.6857, 0.3395, 0.6421, 0.3797, 0.6421, 0.3814, 0.6857, 0.3395, 0.6857, 0.3814, 0.6857, 0.383, 0.7292, 0.3395, 0.7292, 0.3395, 0.6857, 0.3395, 0.7292, 0.2959, 0.7292, 0.2976, 0.6857, 0.3395, 0.6857, 0.2976, 0.6857, 0.2993, 0.6421, 0.3395, 0.6421, 0.4528, 0.4063, 0.4528, 0.3508, 0.493, 0.3508, 0.4883, 0.4063, 0.4528, 0.4063, 0.4883, 0.4063, 0.4836, 0.4618, 0.4528, 0.4618, 0.4528, 0.4063, 0.4528, 0.4618, 0.422, 0.4618, 0.4173, 0.4063, 0.4528, 0.4063, 0.4173, 0.4063, 0.4125, 0.3508, 0.4528, 0.3508, 0.6612, 0.3281, 0.6754, 0.3281, 0.6754, 0.3364, 0.6541, 0.3323, 0.6612, 0.3281, 0.6541, 0.3323, 0.6327, 0.3281, 0.6541, 0.3239, 0.6612, 0.3281, 0.6541, 0.3239, 0.6754, 0.3198, 0.6754, 0.3281, 0.2229, 0.0583, 0.2229, 0.001026, 0.2664, 0.001026, 0.2648, 0.0583, 0.2229, 0.0583, 0.2648, 0.0583, 0.2631, 0.1156, 0.2229, 0.1156, 0.2229, 0.0583, 0.2229, 0.1156, 0.1827, 0.1156, 0.181, 0.0583, 0.2229, 0.0583, 0.181, 0.0583, 0.1793, 0.001026, 0.2229, 0.001026, 0.9341, 0.6106, 0.9341, 0.5769, 0.9544, 0.5769, 0.9484, 0.6106, 0.9341, 0.6106, 0.9484, 0.6106, 0.9424, 0.6443, 0.9341, 0.6443, 0.9341, 0.6106, 0.9341, 0.6443, 0.9257, 0.6443, 0.9197, 0.6106, 0.9341, 0.6106, 0.9197, 0.6106, 0.9137, 0.5769, 0.9341, 0.5769, 0.8352, 0.2736, 0.8352, 0.2307, 0.8518, 0.2307, 0.8589, 0.2736, 0.8352, 0.2736, 0.8589, 0.2736, 0.8659, 0.3166, 0.8352, 0.3166, 0.8352, 0.2736, 0.8352, 0.3166, 0.8044, 0.3166, 0.8114, 0.2736, 0.8352, 0.2736, 0.8114, 0.2736, 0.8185, 0.2307, 0.8352, 0.2307, 0.3395, 0.5966, 0.3395, 0.553, 0.3797, 0.553, 0.3814, 0.5966, 0.3395, 0.5966, 0.3814, 0.5966, 0.383, 0.6401, 0.3395, 0.6401, 0.3395, 0.5966, 0.3395, 0.6401, 0.2959, 0.6401, 0.2976, 0.5966, 0.3395, 0.5966, 0.2976, 0.5966, 0.2993, 0.553, 0.3395, 0.553, 0.5904, 0.1731, 0.5904, 0.1176, 0.6306, 0.1176, 0.6259, 0.1731, 0.5904, 0.1731, 0.6259, 0.1731, 0.6212, 0.2286, 0.5904, 0.2286, 0.5904, 0.1731, 0.5904, 0.2286, 0.5596, 0.2286, 0.5549, 0.1731, 0.5904, 0.1731, 0.5549, 0.1731, 0.5501, 0.1176, 0.5904, 0.1176, 0.6361, 0.5639, 0.6501, 0.5612, 0.6517, 0.5694, 0.6299, 0.5694, 0.6361, 0.5639, 0.6299, 0.5694, 0.6081, 0.5694, 0.6283, 0.5612, 0.6361, 0.5639, 0.6283, 0.5612, 0.6485, 0.553, 0.6501, 0.5612, 0.2363, 0.961, 0.2221, 0.9693, 0.1793, 0.961, 0.2221, 0.9527, 0.2363, 0.961, 0.2221, 0.9527, 0.2648, 0.9443, 0.2648, 0.961, 0.2363, 0.961, 0.2648, 0.961, 0.2648, 0.9777, 0.2221, 0.9693, 0.7436, 0.7093, 0.7436, 0.666, 0.7744, 0.666, 0.7791, 0.7093, 0.7436, 0.7093, 0.7791, 0.7093, 0.7839, 0.7526, 0.7436, 0.7526, 0.7436, 0.7093, 0.7436, 0.7526, 0.7034, 0.7526, 0.7081, 0.7093, 0.7436, 0.7093, 0.7081, 0.7093, 0.7128, 0.666, 0.7436, 0.666, 0.8105, 0.5069, 0.8105, 0.4639, 0.8272, 0.4639, 0.8343, 0.5069, 0.8105, 0.5069, 0.8343, 0.5069, 0.8413, 0.5498, 0.8105, 0.5498, 0.8105, 0.5069, 0.8105, 0.5498, 0.7797, 0.5498, 0.7868, 0.5069, 0.8105, 0.5069, 0.7868, 0.5069, 0.7939, 0.4639, 0.8105, 0.4639, 0.2229, 0.5937, 0.2229, 0.5501, 0.2631, 0.5501, 0.2648, 0.5937, 0.2229, 0.5937, 0.2648, 0.5937, 0.2664, 0.6372, 0.2229, 0.6372, 0.2229, 0.5937, 0.2229, 0.6372, 0.1793, 0.6372, 0.181, 0.5937, 0.2229, 0.5937, 0.181, 0.5937, 0.1827, 0.5501, 0.2229, 0.5501, 0.3362, 0.4955, 0.3362, 0.44, 0.3764, 0.44, 0.3717, 0.4955, 0.3362, 0.4955, 0.3717, 0.4955, 0.367, 0.551, 0.3362, 0.551, 0.3362, 0.4955, 0.3362, 0.551, 0.3054, 0.551, 0.3007, 0.4955, 0.3362, 0.4955, 0.3007, 0.4955, 0.2959, 0.44, 0.3362, 0.44, 0.6974, 0.4483, 0.7116, 0.4483, 0.7116, 0.4566, 0.6902, 0.4524, 0.6974, 0.4483, 0.6902, 0.4524, 0.6689, 0.4483, 0.6902, 0.4441, 0.6974, 0.4483, 0.6902, 0.4441, 0.7116, 0.4399, 0.7116, 0.4483, 0.6658, 0.9226, 0.6534, 0.9335, 0.6098, 0.9335, 0.6502, 0.9172, 0.6658, 0.9226, 0.6502, 0.9172, 0.6906, 0.9008, 0.6937, 0.9172, 0.6658, 0.9226, 0.6937, 0.9172, 0.6969, 0.9335, 0.6534, 0.9335, 0.7441, 0.6202, 0.7441, 0.5769, 0.7749, 0.5769, 0.7797, 0.6202, 0.7441, 0.6202, 0.7797, 0.6202, 0.7844, 0.6635, 0.7441, 0.6635, 0.7441, 0.6202, 0.7441, 0.6635, 0.7039, 0.6635, 0.7086, 0.6202, 0.7441, 0.6202, 0.7086, 0.6202, 0.7133, 0.5769, 0.7441, 0.5769, 0.3395, 0.1749, 0.3395, 0.1176, 0.383, 0.1176, 0.3814, 0.1749, 0.3395, 0.1749, 0.3814, 0.1749, 0.3797, 0.2322, 0.3395, 0.2322, 0.3395, 0.1749, 0.3395, 0.2322, 0.2993, 0.2322, 0.2976, 0.1749, 0.3395, 0.1749, 0.2976, 0.1749, 0.2959, 0.1176, 0.3395, 0.1176, 0.952, 0.2644, 0.952, 0.2307, 0.9724, 0.2307, 0.9663, 0.2644, 0.952, 0.2644, 0.9663, 0.2644, 0.9603, 0.2981, 0.952, 0.2981, 0.952, 0.2644, 0.952, 0.2981, 0.9437, 0.2981, 0.9377, 0.2644, 0.952, 0.2644, 0.9377, 0.2644, 0.9316, 0.2307, 0.952, 0.2307, 0.5079, 0.2862, 0.5079, 0.2307, 0.5481, 0.2307, 0.5434, 0.2862, 0.5079, 0.2862, 0.5434, 0.2862, 0.5387, 0.3417, 0.5079, 0.3417, 0.5079, 0.2862, 0.5079, 0.3417, 0.4771, 0.3417, 0.4723, 0.2862, 0.5079, 0.2862, 0.4723, 0.2862, 0.4676, 0.2307, 0.5079, 0.2307, 0.5932, 0.4454, 0.5792, 0.4481, 0.5776, 0.4399, 0.5994, 0.4399, 0.5932, 0.4454, 0.5994, 0.4399, 0.6212, 0.4399, 0.601, 0.4481, 0.5932, 0.4454, 0.601, 0.4481, 0.5808, 0.4563, 0.5792, 0.4481, 0.9051, 0.8286, 0.9175, 0.8177, 0.961, 0.8177, 0.9207, 0.834, 0.9051, 0.8286, 0.9207, 0.834, 0.8803, 0.8504, 0.8771, 0.834, 0.9051, 0.8286, 0.8771, 0.834, 0.8739, 0.8177, 0.9175, 0.8177, 0.7956, 0.3941, 0.7956, 0.3508, 0.8264, 0.3508, 0.8312, 0.3941, 0.7956, 0.3941, 0.8312, 0.3941, 0.8359, 0.4374, 0.7956, 0.4374, 0.7956, 0.3941, 0.7956, 0.4374, 0.7554, 0.4374, 0.7601, 0.3941, 0.7956, 0.3941, 0.7601, 0.3941, 0.7648, 0.3508, 0.7956, 0.3508, 0.04458, 0.0583, 0.04458, 0.001026, 0.08813, 0.001026, 0.08647, 0.0583, 0.04458, 0.0583, 0.08647, 0.0583, 0.08481, 0.1156, 0.04458, 0.1156, 0.04458, 0.0583, 0.04458, 0.1156, 0.004342, 0.1156, 0.002684, 0.0583, 0.04458, 0.0583, 0.002684, 0.0583, 0.001026, 0.001026, 0.04458, 0.001026, 0.1344, 0.5617, 0.1344, 0.528, 0.1548, 0.528, 0.1488, 0.5617, 0.1344, 0.5617, 0.1488, 0.5617, 0.1428, 0.5954, 0.1344, 0.5954, 0.1344, 0.5617, 0.1344, 0.5954, 0.1261, 0.5954, 0.1201, 0.5617, 0.1344, 0.5617, 0.1201, 0.5617, 0.1141, 0.528, 0.1344, 0.528, 0.8167, 0.7726, 0.8167, 0.7297, 0.8334, 0.7297, 0.8404, 0.7726, 0.8167, 0.7726, 0.8404, 0.7726, 0.8475, 0.8156, 0.8167, 0.8156, 0.8167, 0.7726, 0.8167, 0.8156, 0.7859, 0.8156, 0.793, 0.7726, 0.8167, 0.7726, 0.793, 0.7726, 0.8, 0.7297, 0.8167, 0.7297, 0.6583, 0.6204, 0.6583, 0.5769, 0.6985, 0.5769, 0.7002, 0.6204, 0.6583, 0.6204, 0.7002, 0.6204, 0.7018, 0.664, 0.6583, 0.664, 0.6583, 0.6204, 0.6583, 0.664, 0.6147, 0.664, 0.6164, 0.6204, 0.6583, 0.6204, 0.6164, 0.6204, 0.6181, 0.5769, 0.6583, 0.5769, 0.03219, 0.9149, 0.04458, 0.904, 0.08813, 0.904, 0.04777, 0.9203, 0.03219, 0.9149, 0.04777, 0.9203, 0.007404, 0.9367, 0.004215, 0.9203, 0.03219, 0.9149, 0.004215, 0.9203, 0.001026, 0.904, 0.04458, 0.904, 0.4528, 0.768, 0.4528, 0.7247, 0.4836, 0.7247, 0.4883, 0.768, 0.4528, 0.768, 0.4883, 0.768, 0.493, 0.8112, 0.4528, 0.8112, 0.4528, 0.768, 0.4528, 0.8112, 0.4125, 0.8112, 0.4173, 0.768, 0.4528, 0.768, 0.4173, 0.768, 0.422, 0.7247, 0.4528, 0.7247, 0.1337, 0.1749, 0.1337, 0.1176, 0.1773, 0.1176, 0.1756, 0.1749, 0.1337, 0.1749, 0.1756, 0.1749, 0.174, 0.2322, 0.1337, 0.2322, 0.1337, 0.1749, 0.1337, 0.2322, 0.0935, 0.2322, 0.09184, 0.1749, 0.1337, 0.1749, 0.09184, 0.1749, 0.09018, 0.1176, 0.1337, 0.1176, 0.9336, 0.7634, 0.9336, 0.7297, 0.9539, 0.7297, 0.9479, 0.7634, 0.9336, 0.7634, 0.9479, 0.7634, 0.9419, 0.7971, 0.9336, 0.7971, 0.9336, 0.7634, 0.9336, 0.7971, 0.9252, 0.7971, 0.9192, 0.7634, 0.9336, 0.7634, 0.9192, 0.7634, 0.9132, 0.7297, 0.9336, 0.7297, 0.8172, 0.6199, 0.8172, 0.5769, 0.8339, 0.5769, 0.841, 0.6199, 0.8172, 0.6199, 0.841, 0.6199, 0.848, 0.6629, 0.8172, 0.6629, 0.8172, 0.6199, 0.8172, 0.6629, 0.7864, 0.6629, 0.7935, 0.6199, 0.8172, 0.6199, 0.7935, 0.6199, 0.8006, 0.5769, 0.8172, 0.5769, 0.1337, 0.6486, 0.1337, 0.605, 0.174, 0.605, 0.1756, 0.6486, 0.1337, 0.6486, 0.1756, 0.6486, 0.1773, 0.6921, 0.1337, 0.6921, 0.1337, 0.6486, 0.1337, 0.6921, 0.09018, 0.6921, 0.09184, 0.6486, 0.1337, 0.6486, 0.09184, 0.6486, 0.0935, 0.605, 0.1337, 0.605, 0.5079, 0.1731, 0.5079, 0.1176, 0.5481, 0.1176, 0.5434, 0.1731, 0.5079, 0.1731, 0.5434, 0.1731, 0.5387, 0.2286, 0.5079, 0.2286, 0.5079, 0.1731, 0.5079, 0.2286, 0.4771, 0.2286, 0.4723, 0.1731, 0.5079, 0.1731, 0.4723, 0.1731, 0.4676, 0.1176, 0.5079, 0.1176, 0.6918, 0.3281, 0.6775, 0.3281, 0.6775, 0.3198, 0.6989, 0.3239, 0.6918, 0.3281, 0.6989, 0.3239, 0.7203, 0.3281, 0.6989, 0.3323, 0.6918, 0.3281, 0.6989, 0.3323, 0.6775, 0.3364, 0.6775, 0.3281, 0.9585, 0.9653, 0.9248, 0.9653, 0.9248, 0.945, 0.9585, 0.951, 0.9585, 0.9653, 0.9585, 0.951, 0.9922, 0.957, 0.9922, 0.9653, 0.9585, 0.9653, 0.9922, 0.9653, 0.9922, 0.9736, 0.9585, 0.9797, 0.9585, 0.9653, 0.9585, 0.9797, 0.9248, 0.9857, 0.9248, 0.9653, 0.4555, 0.8441, 0.4985, 0.8441, 0.4985, 0.8608, 0.4555, 0.8678, 0.4555, 0.8441, 0.4555, 0.8678, 0.4125, 0.8749, 0.4125, 0.8441, 0.4555, 0.8441, 0.4125, 0.8441, 0.4125, 0.8133, 0.4555, 0.8204, 0.4555, 0.8441, 0.4555, 0.8204, 0.4985, 0.8274, 0.4985, 0.8441, 0.04458, 0.6486, 0.04458, 0.605, 0.08481, 0.605, 0.08647, 0.6486, 0.04458, 0.6486, 0.08647, 0.6486, 0.08813, 0.6921, 0.04458, 0.6921, 0.04458, 0.6486, 0.04458, 0.6921, 0.001026, 0.6921, 0.002684, 0.6486, 0.04458, 0.6486, 0.002684, 0.6486, 0.004341, 0.605, 0.04458, 0.605, 0.2348, 0.5079, 0.1793, 0.5079, 0.1793, 0.4676, 0.2348, 0.4723, 0.2348, 0.5079, 0.2348, 0.4723, 0.2903, 0.4771, 0.2903, 0.5079, 0.2348, 0.5079, 0.2903, 0.5079, 0.2903, 0.5387, 0.2348, 0.5434, 0.2348, 0.5079, 0.2348, 0.5434, 0.1793, 0.5481, 0.1793, 0.5079, 0.1332, 0.4312, 0.1192, 0.4285, 0.1208, 0.4203, 0.141, 0.4285, 0.1332, 0.4312, 0.141, 0.4285, 0.1612, 0.4366, 0.1394, 0.4366, 0.1332, 0.4312, 0.1394, 0.4366, 0.1176, 0.4366, 0.1192, 0.4285, 0.4377, 0.9573, 0.452, 0.9489, 0.4947, 0.9573, 0.452, 0.9656, 0.4377, 0.9573, 0.452, 0.9656, 0.4092, 0.9739, 0.4092, 0.9573, 0.4377, 0.9573, 0.4092, 0.9573, 0.4092, 0.9406, 0.452, 0.9489, 0.7621, 0.274, 0.7621, 0.2307, 0.7929, 0.2307, 0.7976, 0.274, 0.7621, 0.274, 0.7976, 0.274, 0.8023, 0.3173, 0.7621, 0.3173, 0.7621, 0.274, 0.7621, 0.3173, 0.7218, 0.3173, 0.7266, 0.274, 0.7621, 0.274, 0.7266, 0.274, 0.7313, 0.2307, 0.7621, 0.2307, 0.04458, 0.2915, 0.04458, 0.2342, 0.08813, 0.2342, 0.08647, 0.2915, 0.04458, 0.2915, 0.08647, 0.2915, 0.08481, 0.3488, 0.04458, 0.3488, 0.04458, 0.2915, 0.04458, 0.3488, 0.004341, 0.3488, 0.002684, 0.2915, 0.04458, 0.2915, 0.002684, 0.2915, 0.001026, 0.2342, 0.04458, 0.2342, 0.5686, 0.7859, 0.6115, 0.7859, 0.6115, 0.8026, 0.5686, 0.8096, 0.5686, 0.7859, 0.5686, 0.8096, 0.5256, 0.8167, 0.5256, 0.7859, 0.5686, 0.7859, 0.5256, 0.7859, 0.5256, 0.7551, 0.5686, 0.7622, 0.5686, 0.7859, 0.5686, 0.7622, 0.6115, 0.7692, 0.6115, 0.7859, 0.4561, 0.5899, 0.4561, 0.5464, 0.4963, 0.5464, 0.498, 0.5899, 0.4561, 0.5899, 0.498, 0.5899, 0.4997, 0.6335, 0.4561, 0.6335, 0.4561, 0.5899, 0.4561, 0.6335, 0.4125, 0.6335, 0.4142, 0.5899, 0.4561, 0.5899, 0.4142, 0.5899, 0.4159, 0.5464, 0.4561, 0.5464, 0.05652, 0.4802, 0.001026, 0.4802, 0.001026, 0.44, 0.05652, 0.4447, 0.05652, 0.4802, 0.05652, 0.4447, 0.112, 0.4494, 0.112, 0.4802, 0.05652, 0.4802, 0.112, 0.4802, 0.112, 0.511, 0.05652, 0.5158, 0.05652, 0.4802, 0.05652, 0.5158, 0.001026, 0.5205, 0.001026, 0.4802, 0.692, 0.09845, 0.6777, 0.09845, 0.6777, 0.09012, 0.6991, 0.09429, 0.692, 0.09845, 0.6991, 0.09429, 0.7205, 0.09845, 0.6991, 0.1026, 0.692, 0.09845, 0.6991, 0.1026, 0.6777, 0.1068, 0.6777, 0.09845, 0.3244, 0.9577, 0.3387, 0.9494, 0.3814, 0.9577, 0.3387, 0.966, 0.3244, 0.9577, 0.3387, 0.966, 0.2959, 0.9744, 0.2959, 0.9577, 0.3244, 0.9577, 0.2959, 0.9577, 0.2959, 0.941, 0.3387, 0.9494, 0.655, 0.7918, 0.655, 0.7485, 0.6858, 0.7485, 0.6905, 0.7918, 0.655, 0.7918, 0.6905, 0.7918, 0.6952, 0.8351, 0.655, 0.8351, 0.655, 0.7918, 0.655, 0.8351, 0.6147, 0.8351, 0.6195, 0.7918, 0.655, 0.7918, 0.6195, 0.7918, 0.6242, 0.7485, 0.655, 0.7485, 0.0583, 0.3944, 0.001026, 0.3944, 0.001026, 0.3508, 0.0583, 0.3525, 0.0583, 0.3944, 0.0583, 0.3525, 0.1156, 0.3542, 0.1156, 0.3944, 0.0583, 0.3944, 0.1156, 0.3944, 0.1156, 0.4346, 0.0583, 0.4363, 0.0583, 0.3944, 0.0583, 0.4363, 0.001026, 0.4379, 0.001026, 0.3944, 0.9353, 0.4406, 0.9016, 0.4406, 0.9016, 0.4203, 0.9353, 0.4263, 0.9353, 0.4406, 0.9353, 0.4263, 0.969, 0.4323, 0.969, 0.4406, 0.9353, 0.4406, 0.969, 0.4406, 0.969, 0.449, 0.9353, 0.455, 0.9353, 0.4406, 0.9353, 0.455, 0.9016, 0.461, 0.9016, 0.4406, 0.6388, 0.4454, 0.6248, 0.4481, 0.6232, 0.4399, 0.645, 0.4399, 0.6388, 0.4454, 0.645, 0.4399, 0.6668, 0.4399, 0.6466, 0.4481, 0.6388, 0.4454, 0.6466, 0.4481, 0.6264, 0.4563, 0.6248, 0.4481, 0.9209, 0.01769, 0.9351, 0.009359, 0.9779, 0.01769, 0.9351, 0.02603, 0.9209, 0.01769, 0.9351, 0.02603, 0.8924, 0.03436, 0.8924, 0.01769, 0.9209, 0.01769, 0.8924, 0.01769, 0.8924, 0.001026, 0.9351, 0.009359, 0.7101, 0.3911, 0.7533, 0.3911, 0.7533, 0.4219, 0.7101, 0.4266, 0.7101, 0.3911, 0.7101, 0.4266, 0.6668, 0.4313, 0.6668, 0.3911, 0.7101, 0.3911, 0.6668, 0.3911, 0.6668, 0.3508, 0.7101, 0.3556, 0.7101, 0.3911, 0.7101, 0.3556, 0.7533, 0.3603, 0.7533, 0.3911, 0.3532, 0.3944, 0.2959, 0.3944, 0.2959, 0.3508, 0.3532, 0.3525, 0.3532, 0.3944, 0.3532, 0.3525, 0.4105, 0.3542, 0.4105, 0.3944, 0.3532, 0.3944, 0.4105, 0.3944, 0.4105, 0.4346, 0.3532, 0.4363, 0.3532, 0.3944, 0.3532, 0.4363, 0.2959, 0.4379, 0.2959, 0.3944, 0.9274, 0.4976, 0.9274, 0.4639, 0.9477, 0.4639, 0.9417, 0.4976, 0.9274, 0.4976, 0.9417, 0.4976, 0.9357, 0.5313, 0.9274, 0.5313, 0.9274, 0.4976, 0.9274, 0.5313, 0.919, 0.5313, 0.913, 0.4976, 0.9274, 0.4976, 0.913, 0.4976, 0.907, 0.4639, 0.9274, 0.4639, 0.8595, 0.044, 0.8595, 0.001026, 0.8762, 0.001026, 0.8833, 0.044, 0.8595, 0.044, 0.8833, 0.044, 0.8903, 0.08698, 0.8595, 0.08698, 0.8595, 0.044, 0.8595, 0.08698, 0.8287, 0.08698, 0.8358, 0.044, 0.8595, 0.044, 0.8358, 0.044, 0.8429, 0.001026, 0.8595, 0.001026, 0.2229, 0.6828, 0.1793, 0.6828, 0.1793, 0.6426, 0.2229, 0.6409, 0.2229, 0.6828, 0.2229, 0.6409, 0.2664, 0.6392, 0.2664, 0.6828, 0.2229, 0.6828, 0.2664, 0.6828, 0.2664, 0.7263, 0.2229, 0.7247, 0.2229, 0.6828, 0.2229, 0.7247, 0.1793, 0.723, 0.1793, 0.6828, 0.5297, 0.04126, 0.4743, 0.04126, 0.4743, 0.001026, 0.5297, 0.005747, 0.5297, 0.04126, 0.5297, 0.005747, 0.5852, 0.01047, 0.5852, 0.04126, 0.5297, 0.04126, 0.5852, 0.04126, 0.5852, 0.07206, 0.5297, 0.07678, 0.5297, 0.04126, 0.5297, 0.07678, 0.4743, 0.0815, 0.4743, 0.04126, 0.762, 0.1609, 0.762, 0.2042, 0.7312, 0.2042, 0.7265, 0.1609, 0.762, 0.1609, 0.7265, 0.1609, 0.7218, 0.1176, 0.762, 0.1176, 0.762, 0.1609, 0.762, 0.1176, 0.8022, 0.1176, 0.7975, 0.1609, 0.762, 0.1609, 0.7975, 0.1609, 0.7928, 0.2042, 0.762, 0.2042, 0.2366, 0.1612, 0.1793, 0.1612, 0.1793, 0.1176, 0.2366, 0.1193, 0.2366, 0.1612, 0.2366, 0.1193, 0.2939, 0.1209, 0.2939, 0.1612, 0.2366, 0.1612, 0.2939, 0.1612, 0.2939, 0.2014, 0.2366, 0.2031, 0.2366, 0.1612, 0.2366, 0.2031, 0.1793, 0.2047, 0.1793, 0.1612, 0.9519, 0.1513, 0.9519, 0.1176, 0.9723, 0.1176, 0.9663, 0.1513, 0.9519, 0.1513, 0.9663, 0.1513, 0.9603, 0.185, 0.9519, 0.185, 0.9519, 0.1513, 0.9519, 0.185, 0.9436, 0.185, 0.9376, 0.1513, 0.9519, 0.1513, 0.9376, 0.1513, 0.9316, 0.1176, 0.9519, 0.1176, 0.8351, 0.1606, 0.8351, 0.1176, 0.8518, 0.1176, 0.8588, 0.1606, 0.8351, 0.1606, 0.8588, 0.1606, 0.8659, 0.2036, 0.8351, 0.2036, 0.8351, 0.1606, 0.8351, 0.2036, 0.8043, 0.2036, 0.8114, 0.1606, 0.8351, 0.1606, 0.8114, 0.1606, 0.8184, 0.1176, 0.8351, 0.1176, 0.6762, 0.1612, 0.6327, 0.1612, 0.6327, 0.1209, 0.6762, 0.1193, 0.6762, 0.1612, 0.6762, 0.1193, 0.7197, 0.1176, 0.7197, 0.1612, 0.6762, 0.1612, 0.7197, 0.1612, 0.7197, 0.2047, 0.6762, 0.2031, 0.6762, 0.1612, 0.6762, 0.2031, 0.6327, 0.2014, 0.6327, 0.1612, 0.468, 0.5041, 0.4125, 0.5041, 0.4125, 0.4639, 0.468, 0.4686, 0.468, 0.5041, 0.468, 0.4686, 0.5235, 0.4733, 0.5235, 0.5041, 0.468, 0.5041, 0.5235, 0.5041, 0.5235, 0.5349, 0.468, 0.5396, 0.468, 0.5041, 0.468, 0.5396, 0.4125, 0.5444, 0.4125, 0.5041, 0.5355, 0.089, 0.5215, 0.09173, 0.5199, 0.08355, 0.5417, 0.08355, 0.5355, 0.089, 0.5417, 0.08355, 0.5635, 0.08355, 0.5433, 0.09173, 0.5355, 0.089, 0.5433, 0.09173, 0.5231, 0.09991, 0.5215, 0.09173, 0.641, 0.9465, 0.6534, 0.9356, 0.6969, 0.9356, 0.6566, 0.952, 0.641, 0.9465, 0.6566, 0.952, 0.6162, 0.9683, 0.613, 0.952, 0.641, 0.9465, 0.613, 0.952, 0.6098, 0.9356, 0.6534, 0.9356, 0.8289, 0.6968, 0.8719, 0.6968, 0.8719, 0.7135, 0.8289, 0.7205, 0.8289, 0.6968, 0.8289, 0.7205, 0.7859, 0.7276, 0.7859, 0.6968, 0.8289, 0.6968, 0.7859, 0.6968, 0.7859, 0.666, 0.8289, 0.6731, 0.8289, 0.6968, 0.8289, 0.6731, 0.8719, 0.6801, 0.8719, 0.6968, 0.4561, 0.6791, 0.4125, 0.6791, 0.4125, 0.6388, 0.4561, 0.6372, 0.4561, 0.6791, 0.4561, 0.6372, 0.4996, 0.6355, 0.4996, 0.6791, 0.4561, 0.6791, 0.4996, 0.6791, 0.4996, 0.7226, 0.4561, 0.7209, 0.4561, 0.6791, 0.4561, 0.7209, 0.4125, 0.7193, 0.4125, 0.6791, 0.2348, 0.4253, 0.1793, 0.4253, 0.1793, 0.3851, 0.2348, 0.3898, 0.2348, 0.4253, 0.2348, 0.3898, 0.2903, 0.3945, 0.2903, 0.4253, 0.2348, 0.4253, 0.2903, 0.4253, 0.2903, 0.4561, 0.2348, 0.4609, 0.2348, 0.4253, 0.2348, 0.4609, 0.1793, 0.4656, 0.1793, 0.4253, 0.6029, 0.101, 0.5889, 0.0983, 0.5905, 0.09012, 0.6107, 0.0983, 0.6029, 0.101, 0.6107, 0.0983, 0.6309, 0.1065, 0.6091, 0.1065, 0.6029, 0.101, 0.6091, 0.1065, 0.5873, 0.1065, 0.5889, 0.0983, 0.1187, 0.9554, 0.1329, 0.9471, 0.1757, 0.9554, 0.1329, 0.9637, 0.1187, 0.9554, 0.1329, 0.9637, 0.09018, 0.9721, 0.09018, 0.9554, 0.1187, 0.9554, 0.09018, 0.9554, 0.09018, 0.9387, 0.1329, 0.9471, 0.133, 0.7344, 0.08967, 0.7344, 0.08967, 0.7036, 0.133, 0.6989, 0.133, 0.7344, 0.133, 0.6989, 0.1763, 0.6941, 0.1763, 0.7344, 0.133, 0.7344, 0.1763, 0.7344, 0.1763, 0.7746, 0.133, 0.7699, 0.133, 0.7344, 0.133, 0.7699, 0.08967, 0.7652, 0.08967, 0.7344, 0.2366, 0.2503, 0.1793, 0.2503, 0.1793, 0.2068, 0.2366, 0.2084, 0.2366, 0.2503, 0.2366, 0.2084, 0.2939, 0.2101, 0.2939, 0.2503, 0.2366, 0.2503, 0.2939, 0.2503, 0.2939, 0.2906, 0.2366, 0.2922, 0.2366, 0.2503, 0.2366, 0.2922, 0.1793, 0.2939, 0.1793, 0.2503, 0.8891, 0.9653, 0.8554, 0.9653, 0.8554, 0.945, 0.8891, 0.951, 0.8891, 0.9653, 0.8891, 0.951, 0.9228, 0.957, 0.9228, 0.9653, 0.8891, 0.9653, 0.9228, 0.9653, 0.9228, 0.9736, 0.8891, 0.9797, 0.8891, 0.9653, 0.8891, 0.9797, 0.8554, 0.9857, 0.8554, 0.9653, 0.6516, 0.5074, 0.6081, 0.5074, 0.6081, 0.4672, 0.6516, 0.4655, 0.6516, 0.5074, 0.6516, 0.4655, 0.6952, 0.4639, 0.6952, 0.5074, 0.6516, 0.5074, 0.6952, 0.5074, 0.6952, 0.551, 0.6516, 0.5493, 0.6516, 0.5074, 0.6516, 0.5493, 0.6081, 0.5477, 0.6081, 0.5074, 0.05652, 0.5628, 0.001026, 0.5628, 0.001026, 0.5225, 0.05652, 0.5272, 0.05652, 0.5628, 0.05652, 0.5272, 0.112, 0.532, 0.112, 0.5628, 0.05652, 0.5628, 0.112, 0.5628, 0.112, 0.5936, 0.05652, 0.5983, 0.05652, 0.5628, 0.05652, 0.5983, 0.001026, 0.603, 0.001026, 0.5628, 0.6483, 0.2122, 0.6343, 0.215, 0.6327, 0.2068, 0.6545, 0.2068, 0.6483, 0.2122, 0.6545, 0.2068, 0.6763, 0.2068, 0.6561, 0.215, 0.6483, 0.2122, 0.6561, 0.215, 0.6359, 0.2231, 0.6343, 0.215, 0.5312, 0.9487, 0.5436, 0.9378, 0.5872, 0.9378, 0.5468, 0.9541, 0.5312, 0.9487, 0.5468, 0.9541, 0.5065, 0.9705, 0.5033, 0.9541, 0.5312, 0.9487, 0.5033, 0.9541, 0.5001, 0.9378, 0.5436, 0.9378, 0.3392, 0.7715, 0.2959, 0.7715, 0.2959, 0.7407, 0.3392, 0.7359, 0.3392, 0.7715, 0.3392, 0.7359, 0.3825, 0.7312, 0.3825, 0.7715, 0.3392, 0.7715, 0.3825, 0.7715, 0.3825, 0.8117, 0.3392, 0.807, 0.3392, 0.7715, 0.3392, 0.807, 0.2959, 0.8023, 0.2959, 0.7715, 0.2366, 0.3395, 0.1793, 0.3395, 0.1793, 0.2959, 0.2366, 0.2976, 0.2366, 0.3395, 0.2366, 0.2976, 0.2939, 0.2993, 0.2939, 0.3395, 0.2366, 0.3395, 0.2939, 0.3395, 0.2939, 0.3797, 0.2366, 0.3814, 0.2366, 0.3395, 0.2366, 0.3814, 0.1793, 0.383, 0.1793, 0.3395, 0.8196, 0.9653, 0.7859, 0.9653, 0.7859, 0.945, 0.8196, 0.951, 0.8196, 0.9653, 0.8196, 0.951, 0.8533, 0.957, 0.8533, 0.9653, 0.8196, 0.9653, 0.8533, 0.9653, 0.8533, 0.9736, 0.8196, 0.9797, 0.8196, 0.9653, 0.8196, 0.9797, 0.7859, 0.9857, 0.7859, 0.9653, 0.044, 0.8075, 0.08698, 0.8075, 0.08698, 0.8241, 0.044, 0.8312, 0.044, 0.8075, 0.044, 0.8312, 0.001026, 0.8383, 0.001026, 0.8075, 0.044, 0.8075, 0.001026, 0.8075, 0.001026, 0.7767, 0.044, 0.7837, 0.044, 0.8075, 0.044, 0.7837, 0.08698, 0.7908, 0.08698, 0.8075, 0.05697, 0.9605, 0.04458, 0.9714, 0.001026, 0.9714, 0.04139, 0.9551, 0.05697, 0.9605, 0.04139, 0.9551, 0.08175, 0.9387, 0.08494, 0.9551, 0.05697, 0.9605, 0.08494, 0.9551, 0.08813, 0.9714, 0.04458, 0.9714, 0.04432, 0.7344, 0.08762, 0.7344, 0.08762, 0.7652, 0.04432, 0.7699, 0.04432, 0.7344, 0.04432, 0.7699, 0.001026, 0.7746, 0.001026, 0.7344, 0.04432, 0.7344, 0.001026, 0.7344, 0.001026, 0.6941, 0.04432, 0.6989, 0.04432, 0.7344, 0.04432, 0.6989, 0.08762, 0.7036, 0.08762, 0.7344, 0.3258, 0.04458, 0.2685, 0.04458, 0.2685, 0.001026, 0.3258, 0.002684, 0.3258, 0.04458, 0.3258, 0.002684, 0.383, 0.004341, 0.383, 0.04458, 0.3258, 0.04458, 0.383, 0.04458, 0.383, 0.08481, 0.3258, 0.08647, 0.3258, 0.04458, 0.3258, 0.08647, 0.2685, 0.08813, 0.2685, 0.04458, 0.7371, 0.9479, 0.7708, 0.9479, 0.7708, 0.9683, 0.7371, 0.9622, 0.7371, 0.9479, 0.7371, 0.9622, 0.7034, 0.9562, 0.7034, 0.9479, 0.7371, 0.9479, 0.7034, 0.9479, 0.7034, 0.9396, 0.7371, 0.9336, 0.7371, 0.9479, 0.7371, 0.9336, 0.7708, 0.9275, 0.7708, 0.9479, 0.2223, 0.8478, 0.1793, 0.8478, 0.1793, 0.8312, 0.2223, 0.8241, 0.2223, 0.8478, 0.2223, 0.8241, 0.2653, 0.817, 0.2653, 0.8478, 0.2223, 0.8478, 0.2653, 0.8478, 0.2653, 0.8786, 0.2223, 0.8716, 0.2223, 0.8478, 0.2223, 0.8716, 0.1793, 0.8645, 0.1793, 0.8478, 0.6308, 0.04455, 0.6308, 0.001026, 0.6711, 0.001026, 0.6727, 0.04455, 0.6308, 0.04455, 0.6727, 0.04455, 0.6744, 0.08807, 0.6308, 0.08807, 0.6308, 0.04455, 0.6308, 0.08807, 0.5873, 0.08807, 0.589, 0.04455, 0.6308, 0.04455, 0.589, 0.04455, 0.5906, 0.001026, 0.6308, 0.001026, 0.5658, 0.5194, 0.5658, 0.4639, 0.6061, 0.4639, 0.6013, 0.5194, 0.5658, 0.5194, 0.6013, 0.5194, 0.5966, 0.5749, 0.5658, 0.5749, 0.5658, 0.5194, 0.5658, 0.5749, 0.535, 0.5749, 0.5303, 0.5194, 0.5658, 0.5194, 0.5303, 0.5194, 0.5256, 0.4639, 0.5658, 0.4639, 0.2965, 0.1011, 0.3105, 0.09836, 0.3121, 0.1065, 0.2903, 0.1065, 0.2965, 0.1011, 0.2903, 0.1065, 0.2685, 0.1065, 0.2887, 0.09836, 0.2965, 0.1011, 0.2887, 0.09836, 0.3089, 0.09018, 0.3105, 0.09836, 0.4287, 0.0583, 0.4287, 0.001026, 0.4722, 0.001026, 0.4705, 0.0583, 0.4287, 0.0583, 0.4705, 0.0583, 0.4689, 0.1156, 0.4287, 0.1156, 0.4287, 0.0583, 0.4287, 0.1156, 0.3884, 0.1156, 0.3868, 0.0583, 0.4287, 0.0583, 0.3868, 0.0583, 0.3851, 0.001026, 0.4287, 0.001026, 0.9653, 0.2074, 0.999, 0.2074, 0.999, 0.2278, 0.9653, 0.2218, 0.9653, 0.2074, 0.9653, 0.2218, 0.9316, 0.2158, 0.9316, 0.2074, 0.9653, 0.2074, 0.9316, 0.2074, 0.9316, 0.1991, 0.9653, 0.1931, 0.9653, 0.2074, 0.9653, 0.1931, 0.999, 0.1871, 0.999, 0.2074, 0.8289, 0.8485, 0.7859, 0.8485, 0.7859, 0.8318, 0.8289, 0.8247, 0.8289, 0.8485, 0.8289, 0.8247, 0.8719, 0.8177, 0.8719, 0.8485, 0.8289, 0.8485, 0.8719, 0.8485, 0.8719, 0.8793, 0.8289, 0.8722, 0.8289, 0.8485, 0.8289, 0.8722, 0.7859, 0.8651, 0.7859, 0.8485, 0.5691, 0.7095, 0.5691, 0.666, 0.6094, 0.666, 0.611, 0.7095, 0.5691, 0.7095, 0.611, 0.7095, 0.6127, 0.7531, 0.5691, 0.7531, 0.5691, 0.7095, 0.5691, 0.7531, 0.5256, 0.7531, 0.5272, 0.7095, 0.5691, 0.7095, 0.5272, 0.7095, 0.5289, 0.666, 0.5691, 0.666, 0.5904, 0.2862, 0.5904, 0.2307, 0.6306, 0.2307, 0.6259, 0.2862, 0.5904, 0.2862, 0.6259, 0.2862, 0.6212, 0.3417, 0.5904, 0.3417, 0.5904, 0.2862, 0.5904, 0.3417, 0.5596, 0.3417, 0.5549, 0.2862, 0.5904, 0.2862, 0.5549, 0.2862, 0.5501, 0.2307, 0.5904, 0.2307, 0.6614, 0.09845, 0.6757, 0.09845, 0.6757, 0.1068, 0.6543, 0.1026, 0.6614, 0.09845, 0.6543, 0.1026, 0.6329, 0.09845, 0.6543, 0.09429, 0.6614, 0.09845, 0.6543, 0.09429, 0.6757, 0.09012, 0.6757, 0.09845, 0.9299, 0.6769, 0.9143, 0.6824, 0.8739, 0.666, 0.9175, 0.666, 0.9299, 0.6769, 0.9175, 0.666, 0.961, 0.666, 0.9578, 0.6824, 0.9299, 0.6769, 0.9578, 0.6824, 0.9546, 0.6987, 0.9143, 0.6824, 0.7436, 0.798, 0.7436, 0.8413, 0.7128, 0.8413, 0.7081, 0.798, 0.7436, 0.798, 0.7081, 0.798, 0.7034, 0.7547, 0.7436, 0.7547, 0.7436, 0.798, 0.7436, 0.7547, 0.7839, 0.7547, 0.7791, 0.798, 0.7436, 0.798, 0.7791, 0.798, 0.7744, 0.8413, 0.7436, 0.8413, 0.9112, 0.9121, 0.9523, 0.9121, 0.9523, 0.9429, 0.9112, 0.9377, 0.9112, 0.9121, 0.9112, 0.9377, 0.8702, 0.9325, 0.8702, 0.9121, 0.9112, 0.9121, 0.8702, 0.9121, 0.8702, 0.8917, 0.9112, 0.8865, 0.9112, 0.9121, 0.9112, 0.8865, 0.9523, 0.8813, 0.9523, 0.9121, 0.827, 0.9121, 0.8681, 0.9121, 0.8681, 0.9429, 0.827, 0.9377, 0.827, 0.9121, 0.827, 0.9377, 0.7859, 0.9325, 0.7859, 0.9121, 0.827, 0.9121, 0.7859, 0.9121, 0.7859, 0.8917, 0.827, 0.8865, 0.827, 0.9121, 0.827, 0.8865, 0.8681, 0.8813, 0.8681, 0.9121, 0.2204, 0.9115, 0.1793, 0.9115, 0.1793, 0.8807, 0.2204, 0.8859, 0.2204, 0.9115, 0.2204, 0.8859, 0.2615, 0.8911, 0.2615, 0.9115, 0.2204, 0.9115, 0.2615, 0.9115, 0.2615, 0.9318, 0.2204, 0.9371, 0.2204, 0.9115, 0.2204, 0.9371, 0.1793, 0.9423, 0.1793, 0.9115, 0.4536, 0.9077, 0.4125, 0.9077, 0.4125, 0.8769, 0.4536, 0.8822, 0.4536, 0.9077, 0.4536, 0.8822, 0.4947, 0.8874, 0.4947, 0.9077, 0.4536, 0.9077, 0.4947, 0.9077, 0.4947, 0.9281, 0.4536, 0.9333, 0.4536, 0.9077, 0.4536, 0.9333, 0.4125, 0.9385, 0.4125, 0.9077, 0.1339, 0.8711, 0.09279, 0.8711, 0.09279, 0.8403, 0.1339, 0.8455, 0.1339, 0.8711, 0.1339, 0.8455, 0.175, 0.8507, 0.175, 0.8711, 0.1339, 0.8711, 0.175, 0.8711, 0.175, 0.8915, 0.1339, 0.8967, 0.1339, 0.8711, 0.1339, 0.8967, 0.09279, 0.9019, 0.09279, 0.8711, 0.8987, 0.1587, 0.8987, 0.1176, 0.9295, 0.1176, 0.9243, 0.1587, 0.8987, 0.1587, 0.9243, 0.1587, 0.9191, 0.1998, 0.8987, 0.1998, 0.8987, 0.1587, 0.8987, 0.1998, 0.8784, 0.1998, 0.8732, 0.1587, 0.8987, 0.1587, 0.8732, 0.1587, 0.8679, 0.1176, 0.8987, 0.1176, 0.337, 0.9082, 0.2959, 0.9082, 0.2959, 0.8774, 0.337, 0.8826, 0.337, 0.9082, 0.337, 0.8826, 0.3781, 0.8878, 0.3781, 0.9082, 0.337, 0.9082, 0.3781, 0.9082, 0.3781, 0.9285, 0.337, 0.9338, 0.337, 0.9082, 0.337, 0.9338, 0.2959, 0.939, 0.2959, 0.9082, 0.6558, 0.868, 0.6147, 0.868, 0.6147, 0.8372, 0.6558, 0.8424, 0.6558, 0.868, 0.6558, 0.8424, 0.6969, 0.8476, 0.6969, 0.868, 0.6558, 0.868, 0.6969, 0.868, 0.6969, 0.8883, 0.6558, 0.8936, 0.6558, 0.868, 0.6558, 0.8936, 0.6147, 0.8988, 0.6147, 0.868, 0.8687, 0.3919, 0.8687, 0.3508, 0.8995, 0.3508, 0.8943, 0.3919, 0.8687, 0.3919, 0.8943, 0.3919, 0.8891, 0.433, 0.8687, 0.433, 0.8687, 0.3919, 0.8687, 0.433, 0.8484, 0.433, 0.8431, 0.3919, 0.8687, 0.3919, 0.8431, 0.3919, 0.8379, 0.3508, 0.8687, 0.3508, 0.8988, 0.2718, 0.8988, 0.2307, 0.9296, 0.2307, 0.9244, 0.2718, 0.8988, 0.2718, 0.9244, 0.2718, 0.9192, 0.3129, 0.8988, 0.3129, 0.8988, 0.2718, 0.8988, 0.3129, 0.8784, 0.3129, 0.8732, 0.2718, 0.8988, 0.2718, 0.8732, 0.2718, 0.868, 0.2307, 0.8988, 0.2307, 0.8742, 0.505, 0.8742, 0.4639, 0.905, 0.4639, 0.8997, 0.505, 0.8742, 0.505, 0.8997, 0.505, 0.8945, 0.5461, 0.8742, 0.5461, 0.8742, 0.505, 0.8742, 0.5461, 0.8538, 0.5461, 0.8486, 0.505, 0.8742, 0.505, 0.8486, 0.505, 0.8434, 0.4639, 0.8742, 0.4639, 0.7342, 0.8844, 0.7342, 0.8433, 0.765, 0.8433, 0.7598, 0.8844, 0.7342, 0.8844, 0.7598, 0.8844, 0.7545, 0.9255, 0.7342, 0.9255, 0.7342, 0.8844, 0.7342, 0.9255, 0.7138, 0.9255, 0.7086, 0.8844, 0.7342, 0.8844, 0.7086, 0.8844, 0.7034, 0.8433, 0.7342, 0.8433, 0.8809, 0.618, 0.8809, 0.5769, 0.9117, 0.5769, 0.9064, 0.618, 0.8809, 0.618, 0.9064, 0.618, 0.9012, 0.6591, 0.8809, 0.6591, 0.8809, 0.618, 0.8809, 0.6591, 0.8605, 0.6591, 0.8553, 0.618, 0.8809, 0.618, 0.8553, 0.618, 0.8501, 0.5769, 0.8809, 0.5769, 0.04212, 0.8711, 0.08321, 0.8711, 0.08322, 0.9019, 0.04212, 0.8967, 0.04212, 0.8711, 0.04212, 0.8967, 0.001026, 0.8915, 0.001026, 0.8711, 0.04212, 0.8711, 0.001026, 0.8711, 0.001026, 0.8507, 0.04212, 0.8455, 0.04212, 0.8711, 0.04212, 0.8455, 0.08321, 0.8403, 0.08321, 0.8711, 0.5564, 0.8598, 0.5564, 0.8188, 0.5872, 0.8188, 0.582, 0.8598, 0.5564, 0.8598, 0.582, 0.8598, 0.5767, 0.9009, 0.5564, 0.9009, 0.5564, 0.8598, 0.5564, 0.9009, 0.536, 0.9009, 0.5308, 0.8598, 0.5564, 0.8598, 0.5308, 0.8598, 0.5256, 0.8188, 0.5564, 0.8188, 0.8804, 0.7708, 0.8804, 0.7297, 0.9111, 0.7297, 0.9059, 0.7708, 0.8804, 0.7708, 0.9059, 0.7708, 0.9007, 0.8119, 0.8804, 0.8119, 0.8804, 0.7708, 0.8804, 0.8119, 0.86, 0.8119, 0.8548, 0.7708, 0.8804, 0.7708, 0.8548, 0.7708, 0.8496, 0.7297, 0.8804, 0.7297])
me_sphere.materials.append(mat_egg)
me_sphere.use_remesh_preserve_volume = False
me_sphere.use_remesh_preserve_attributes = False
me_sphere.use_mirror_vertex_groups = False
me_sphere.update()

# ---- objects
ob_sphere = bpy.data.objects.new('Sphere', me_sphere)
ob_lamp = bpy.data.objects.new('Lamp', light_lamp)
ob_camera = bpy.data.objects.new('Camera', cam_camera)

# ---- transforms, parenting, visibility, modifiers, constraints
ob_sphere.location = (0.0, 0.0, 0.0)
ob_sphere.lineart.crease_threshold = 0.0
ob_lamp.location = (4.076, 1.005, 5.904)
ob_lamp.rotation_euler = (0.6503, 0.05522, 1.866)
ob_lamp.lock_rotations_4d = False
ob_lamp.empty_display_type = 'ARROWS'
ob_lamp.color = (0.0, 0.0, 0.0, 0.0)
ob_lamp.lineart.crease_threshold = 0.0
ob_camera.location = (7.481, -6.508, 5.344)
ob_camera.rotation_euler = (1.109, 0.0, 0.8149)
ob_camera.lock_rotations_4d = False
ob_camera.empty_display_type = 'ARROWS'
ob_camera.color = (0.0, 0.0, 0.0, 0.0)
ob_camera.display_type = 'WIRE'
ob_camera.lineart.crease_threshold = 0.0

# ---- collection membership
col_collection_1.objects.link(ob_sphere)
col_collection_1.objects.link(ob_lamp)
col_collection_1.objects.link(ob_camera)

# ---- scene / render settings (as saved in the file)
scene.camera = ob_camera
scene.frame_start = 1; scene.frame_end = 250; scene.frame_set(1)
scene.render.engine = 'BLENDER_EEVEE_NEXT'
scene.render.resolution_percentage = 50
scene.render.dither_intensity = 0.0
scene.cycles.use_denoising = False
scene.cycles.samples = 128
scene.cycles.sampling_pattern = 'TABULATED_SOBOL'
scene.cycles.light_sampling_threshold = 0.0
scene.cycles.use_adaptive_sampling = False
scene.cycles.use_light_tree = False
scene.cycles.blur_glossy = 0.0
scene.cycles.sample_clamp_indirect = 0.0
scene.view_settings.view_transform = 'Standard'
bpy.context.view_layer.update()
